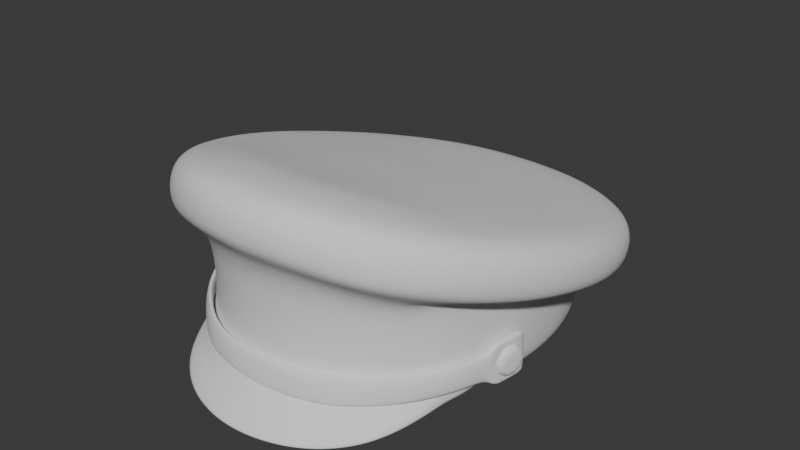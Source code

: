 # Source: ArmyOfficerCap_HIGHPOLY.blend  (saved by Blender 4.3.34; exported with 4.5.12 LTS)
import bpy
from mathutils import Matrix  # noqa: F401  (used for matrix-valued properties, if any)

bpy.ops.wm.read_factory_settings(use_empty=True)
scene = bpy.context.scene
scene.name = 'Scene'

# ---- world
world_world = bpy.data.worlds.new('World'); scene.world = world_world
world_world.use_nodes = True; world_world.node_tree.nodes.clear()
_N = world_world.node_tree.nodes; _L = world_world.node_tree.links
n0 = _N.new('ShaderNodeOutputWorld'); n0.name = 'World Output'; n0.location = (300, 300)
n1 = _N.new('ShaderNodeBackground'); n1.name = 'Background'; n1.location = (10, 300)
n1.inputs[0].default_value = (0.05088, 0.05088, 0.05088, 1.0)
_L.new(n1.outputs[0], n0.inputs[0])
n0.is_active_output = True
world_world.color = (0.05088, 0.05088, 0.05088)
world_world.use_sun_shadow = False
world_world.sun_shadow_jitter_overblur = 0.0

# ---- meshes
me_armyofficercap_highpoly = bpy.data.meshes.new('ArmyOfficerCap_HIGHPOLY')
me_armyofficercap_highpoly.from_pydata([(0.06328, -0.07235, 0.013), (0.08672, 6.028e-06, 0.013), (0.08532, -0.0199, 0.013), (0.08096, -0.03909, 0.013), (0.07549, -0.05684, 0.013), (0.04995, -0.08469, 0.013), (0.03443, -0.09349, 0.01319), (0.01755, -0.09876, 0.01356), (0.0, -0.1005, 0.01374), (0.06328, 0.07235, 0.013), (0.08529, 0.0199, 0.013), (0.08096, 0.03908, 0.013), (0.07366, 0.05684, 0.013), (0.04995, 0.08469, 0.013), (0.03443, 0.09349, 0.013), (0.01755, 0.09876, 0.013), (0.0, 0.1005, 0.013), (0.07708, -0.01868, 0.013), (0.0784, 0.0, 0.013), (0.07301, -0.03657, 0.013), (0.0663, -0.05291, 0.013), (0.05692, -0.06692, 0.013), (0.03111, -0.08583, 0.013), (0.04501, -0.07794, 0.013), (0.01589, -0.09058, 0.01312), (0.0, -0.09216, 0.0132), (0.07705, 0.01868, 0.013), (0.07301, 0.03657, 0.013), (0.0663, 0.05291, 0.013), (0.05692, 0.06692, 0.013), (0.04501, 0.07794, 0.013), (0.03111, 0.08583, 0.013), (0.01589, 0.09058, 0.013), (0.0, 0.09216, 0.013), (0.0669, -0.0172, 0.06247), (0.06812, -7.275e-06, 0.05988), (0.06319, -0.03353, 0.06492), (0.05718, -0.04816, 0.06712), (0.04904, -0.06033, 0.06895), (0.02697, -0.07649, 0.07137), (0.03887, -0.06973, 0.07036), (0.01381, -0.08059, 0.07199), (0.0, -0.08197, 0.0722), (0.06687, 0.0172, 0.0573), (0.06319, 0.03354, 0.05484), (0.05718, 0.04816, 0.05264), (0.04904, 0.06033, 0.05082), (0.03887, 0.06973, 0.0494), (0.02697, 0.07649, 0.04839), (0.01381, 0.08059, 0.04777), (0.0, 0.08197, 0.04756), (0.08598, -0.01861, 0.053), (0.08672, 6.027e-06, 0.0528), (0.08207, -0.03745, 0.05352), (0.07537, -0.05684, 0.05389), (0.06416, -0.07235, 0.0539), (0.03443, -0.09349, 0.05713), (0.05003, -0.08469, 0.05528), (0.01755, -0.09876, 0.05845), (0.0, -0.1005, 0.0586), (0.08493, 0.02148, 0.05309), (0.08096, 0.03908, 0.05635), (0.07366, 0.05684, 0.0541), (0.06328, 0.07235, 0.05214), (0.04995, 0.08469, 0.05029), (0.03443, 0.09349, 0.04862), (0.01755, 0.09862, 0.04756), (0.0, 0.1004, 0.04723), (0.09987, -0.01589, 0.05909), (0.1068, -0.01595, 0.06816), (0.1048, -0.0161, 0.06177), (0.1085, 0.006957, 0.06228), (0.1064, 0.006323, 0.05631), (0.1017, -0.03895, 0.07405), (0.0999, -0.03826, 0.06727), (0.08549, -0.06045, 0.07071), (0.09264, -0.06199, 0.08035), (0.09045, -0.06214, 0.07381), (0.07262, -0.07791, 0.07428), (0.07917, -0.0829, 0.08616), (0.07737, -0.08236, 0.08021), (0.04373, -0.1092, 0.09592), (0.04295, -0.1079, 0.08892), (0.06366, -0.09799, 0.09113), (0.05686, -0.09062, 0.078), (0.0625, -0.09685, 0.08423), (0.02221, -0.1159, 0.09916), (0.02181, -0.1144, 0.09209), (0.01958, -0.1061, 0.08393), (0.0, -0.1181, 0.09966), (0.0, -0.1166, 0.09256), (0.1068, 0.02917, 0.05661), (0.1048, 0.02806, 0.05098), (0.1018, 0.05025, 0.05165), (0.09537, 0.04646, 0.04446), (0.09989, 0.04866, 0.04631), (0.09327, 0.07003, 0.04749), (0.08745, 0.06488, 0.04083), (0.09153, 0.06802, 0.04241), (0.08061, 0.08812, 0.04391), (0.07569, 0.0819, 0.03759), (0.07914, 0.08583, 0.03902), (0.06382, 0.1033, 0.04103), (0.06268, 0.1006, 0.0363), (0.04398, 0.113, 0.03976), (0.04133, 0.1052, 0.0338), (0.04321, 0.1101, 0.03512), (0.02232, 0.1189, 0.03851), (0.02101, 0.1104, 0.03279), (0.02193, 0.1159, 0.0339), (0.0, 0.121, 0.0381), (0.0, 0.1179, 0.03349), (0.07828, -0.008202, 0.08942), (0.1068, -0.01529, 0.07512), (0.1048, -0.01429, 0.08172), (0.1085, 0.007677, 0.06901), (0.1064, 0.008404, 0.07546), (0.07416, -0.02696, 0.09476), (0.1017, -0.03835, 0.08135), (0.0998, -0.03703, 0.08807), (0.09306, -0.06072, 0.08755), (0.09131, -0.05897, 0.09433), (0.05797, -0.05971, 0.1061), (0.07975, -0.08162, 0.09347), (0.07885, -0.07885, 0.1002), (0.04373, -0.1085, 0.1032), (0.04295, -0.1058, 0.1098), (0.06363, -0.09723, 0.09853), (0.06244, -0.0947, 0.1054), (0.02221, -0.1151, 0.1065), (0.02181, -0.1123, 0.1129), (0.0, -0.1173, 0.107), (0.0, -0.1145, 0.1134), (0.1068, 0.02997, 0.06304), (0.07826, 0.02855, 0.07903), (0.1048, 0.03038, 0.06923), (0.1018, 0.05113, 0.05779), (0.09988, 0.05123, 0.06369), (0.09329, 0.07097, 0.05335), (0.09155, 0.07075, 0.05899), (0.08065, 0.08903, 0.04955), (0.07911, 0.08859, 0.05496), (0.06381, 0.1043, 0.04652), (0.06262, 0.1035, 0.05187), (0.04399, 0.114, 0.04521), (0.03235, 0.09291, 0.06386), (0.04321, 0.113, 0.05061), (0.02232, 0.12, 0.04397), (0.02193, 0.1188, 0.04939), (0.0, 0.122, 0.04355), (0.0, 0.09832, 0.06311), (0.0, 0.1208, 0.04898), (0.09036, -0.01691, 0.06511), (0.08603, -0.03532, 0.06866), (0.07952, -0.05889, 0.0703), (0.0, -0.108, 0.0841), (0.03849, -0.1002, 0.08165), (0.08831, -0.01817, 0.06674), (0.08367, -0.03625, 0.06658), (0.07758, -0.05757, 0.06744), (0.0667, -0.07348, 0.06781), (0.03555, -0.09553, 0.07141), (0.01845, -0.1009, 0.07287), (0.08822, 0.0006304, 0.06366), (0.05213, -0.08602, 0.06922), (0.0, -0.1026, 0.07289), (0.08629, 0.02188, 0.06001), (0.1015, 0.006076, 0.05387), (0.09523, -0.0369, 0.06428), (0.1, 0.02683, 0.04888), (0.06, 0.09602, 0.03501), (0.0, 0.1123, 0.0324), (0.09578, 0.004398, 0.05589), (0.09421, -0.01562, 0.06069), (0.08982, -0.03571, 0.06593), (0.09449, 0.02604, 0.05077), (0.09011, 0.04495, 0.04656), (0.08256, 0.06252, 0.0431), (0.07149, 0.07851, 0.04009), (0.03902, 0.101, 0.03624), (0.05676, 0.09173, 0.0377), (0.01984, 0.1055, 0.03551), (0.0, 0.1072, 0.03515), (0.09105, 0.02516, 0.05525), (0.09219, 0.00362, 0.06025), (0.08624, 0.04299, 0.05128), (0.07804, 0.06012, 0.04777), (0.06708, 0.07437, 0.04555), (0.03661, 0.09605, 0.0415), (0.05333, 0.08665, 0.04335), (0.01859, 0.1007, 0.04079), (0.0, 0.1023, 0.04046), (0.0796, 0.01056, 0.08412), (0.06738, -0.04463, 0.1), (0.03219, -0.07914, 0.114), (0.04622, -0.07109, 0.1102), (0.01643, -0.08405, 0.1162), (0.0, -0.08569, 0.1165), (0.07439, 0.0452, 0.07466), (0.06804, 0.06018, 0.07092), (0.05887, 0.07338, 0.06782), (0.04671, 0.08442, 0.06565), (0.01664, 0.09683, 0.0634), (0.09523, -0.03437, 0.09221), (0.1, -0.01262, 0.08598), (0.0, 0.1164, 0.05364), (0.07559, 0.08582, 0.0594), (0.05985, 0.09997, 0.05638), (0.08742, 0.0688, 0.06345), (0.09533, 0.05015, 0.06811), (0.0, -0.1085, 0.1169), (0.02086, -0.1064, 0.1165), (0.04107, -0.1002, 0.1136), (0.05965, -0.08955, 0.1094), (0.02099, 0.1145, 0.05403), (0.04133, 0.109, 0.0552), (0.09996, 0.03019, 0.07363), (0.1015, 0.009125, 0.07977), (0.07532, -0.07439, 0.1043), (0.08718, -0.05537, 0.09827), (0.08857, -0.03175, 0.09411), (0.09313, -0.01094, 0.08813), (0.0, 0.1104, 0.05782), (0.07031, 0.08217, 0.063), (0.0557, 0.09534, 0.06021), (0.08129, 0.06635, 0.06674), (0.08871, 0.04887, 0.07112), (0.0, -0.101, 0.1177), (0.01946, -0.09907, 0.1174), (0.03826, -0.09323, 0.115), (0.0554, -0.08343, 0.111), (0.01961, 0.1087, 0.05817), (0.03849, 0.1041, 0.05899), (0.0931, 0.02996, 0.0763), (0.0946, 0.009861, 0.08211), (0.06984, -0.06946, 0.1059), (0.08092, -0.05169, 0.09983), (0.0, -5.335e-07, 0.05988), (0.06916, -0.07785, 0.006521), (0.0589, -0.09867, 0.001911), (0.03971, -0.1147, -0.0005123), (0.01837, -0.1226, -0.001128), (0.0, -0.1248, -0.001105), (0.06372, -0.07275, 0.01942), (0.07578, -0.05687, 0.01918), (0.03443, -0.09351, 0.01953), (0.04995, -0.0846, 0.0194), (0.01755, -0.09901, 0.01975), (0.0, -0.1005, 0.02011), (0.03971, -0.1175, 0.004045), (0.0589, -0.1015, 0.006468), (0.01837, -0.1255, 0.003429), (0.0, -0.1277, 0.003452), (0.06916, -0.08071, 0.01108), (0.08032, -0.01803, 0.03076), (0.07957, -0.02136, 0.03567), (0.09335, -0.02121, 0.03059), (0.09261, -0.02454, 0.0355), (0.08022, -0.01813, 0.02477), (0.09325, -0.02131, 0.0246), (0.0793, -0.02164, 0.02001), (0.09234, -0.02482, 0.01984), (0.07792, -0.0272, 0.01828), (0.09096, -0.03038, 0.01811), (0.07661, -0.0327, 0.02025), (0.08964, -0.03588, 0.02008), (0.07586, -0.03603, 0.02517), (0.08889, -0.03921, 0.025), (0.07596, -0.03592, 0.03115), (0.089, -0.0391, 0.03098), (0.07688, -0.03242, 0.03591), (0.08991, -0.0356, 0.03575), (0.07826, -0.02686, 0.03764), (0.09129, -0.03003, 0.03747), (0.09112, -0.03021, 0.02779), (0.07625, -0.05641, 0.03506), (0.07648, -0.05692, 0.01961), (0.06475, -0.07393, 0.03397), (0.06562, -0.07553, 0.01847), (0.05001, -0.08684, 0.03329), (0.05121, -0.08865, 0.01733), (0.03535, -0.09641, 0.03254), (0.03635, -0.09934, 0.0168), (0.01794, -0.1017, 0.03229), (0.01812, -0.1043, 0.01671), (0.0, -0.1026, 0.03215), (0.0, -0.1061, 0.01622), (0.0829, -0.03783, 0.03886), (0.08293, -0.03593, 0.01682), (0.08285, -0.03779, 0.03574), (0.08276, -0.03693, 0.01987), (0.07981, -0.04495, 0.0197), (0.08005, -0.04531, 0.0354), (0.08156, -0.04015, 0.01904), (0.0818, -0.04084, 0.03646), (0.08375, -0.03366, 0.03994), (0.08364, -0.0324, 0.016), (0.08608, -0.02231, 0.04055), (0.08691, -0.01796, 0.03685), (0.08667, -0.01935, 0.03955), (0.08683, -0.0171, 0.02087), (0.08597, -0.02105, 0.0166), (0.08657, -0.01823, 0.01794), (0.08763, -0.03445, 0.03988), (0.08675, -0.03878, 0.03878), (0.08657, -0.03802, 0.01975), (0.08678, -0.03687, 0.01673), (0.07986, -0.05804, 0.03518), (0.08007, -0.05858, 0.01975), (0.06778, -0.07645, 0.03434), (0.06861, -0.07811, 0.01886), (0.05242, -0.08993, 0.03385), (0.0536, -0.09175, 0.01789), (0.03702, -0.09994, 0.03321), (0.03799, -0.1029, 0.01747), (0.01872, -0.1055, 0.03312), (0.01889, -0.1081, 0.01755), (0.0, -0.1064, 0.03311), (0.0, -0.1099, 0.01719), (0.08666, -0.03885, 0.03566), (0.0838, -0.0466, 0.03535), (0.08356, -0.04624, 0.01965), (0.08552, -0.04219, 0.03637), (0.08528, -0.0415, 0.01892), (0.08752, -0.03319, 0.01595), (0.09079, -0.01875, 0.03678), (0.08996, -0.02311, 0.04049), (0.09056, -0.02014, 0.03949), (0.08985, -0.02184, 0.01656), (0.09045, -0.01903, 0.0179), (0.09071, -0.0179, 0.02081), (0.0697, -0.07572, 0.07109), (-0.06328, -0.07235, 0.013), (-0.08672, 6.028e-06, 0.013), (-0.08532, -0.0199, 0.013), (-0.08096, -0.03909, 0.013), (-0.07549, -0.05684, 0.013), (-0.04995, -0.08469, 0.013), (-0.03443, -0.09349, 0.01319), (-0.01755, -0.09876, 0.01356), (-0.06328, 0.07235, 0.013), (-0.08529, 0.0199, 0.013), (-0.08096, 0.03908, 0.013), (-0.07366, 0.05684, 0.013), (-0.04995, 0.08469, 0.013), (-0.03443, 0.09349, 0.013), (-0.01755, 0.09876, 0.013), (-0.07708, -0.01868, 0.013), (-0.0784, 0.0, 0.013), (-0.07301, -0.03657, 0.013), (-0.0663, -0.05291, 0.013), (-0.05692, -0.06692, 0.013), (-0.03111, -0.08583, 0.013), (-0.04501, -0.07794, 0.013), (-0.01589, -0.09058, 0.01312), (-0.07705, 0.01868, 0.013), (-0.07301, 0.03657, 0.013), (-0.0663, 0.05291, 0.013), (-0.05692, 0.06692, 0.013), (-0.04501, 0.07794, 0.013), (-0.03111, 0.08583, 0.013), (-0.01589, 0.09058, 0.013), (-0.0669, -0.0172, 0.06247), (-0.06812, -7.275e-06, 0.05988), (-0.06319, -0.03353, 0.06492), (-0.05718, -0.04816, 0.06712), (-0.04904, -0.06033, 0.06895), (-0.02697, -0.07649, 0.07137), (-0.03887, -0.06973, 0.07036), (-0.01381, -0.08059, 0.07199), (-0.06687, 0.0172, 0.0573), (-0.06319, 0.03354, 0.05484), (-0.05718, 0.04816, 0.05264), (-0.04904, 0.06033, 0.05082), (-0.03887, 0.06973, 0.0494), (-0.02697, 0.07649, 0.04839), (-0.01381, 0.08059, 0.04777), (-0.08598, -0.01861, 0.053), (-0.08672, 6.027e-06, 0.0528), (-0.08207, -0.03745, 0.05352), (-0.07537, -0.05684, 0.05389), (-0.06416, -0.07235, 0.0539), (-0.03443, -0.09349, 0.05713), (-0.05003, -0.08469, 0.05528), (-0.01755, -0.09876, 0.05845), (-0.08493, 0.02148, 0.05309), (-0.08096, 0.03908, 0.05635), (-0.07366, 0.05684, 0.0541), (-0.06328, 0.07235, 0.05214), (-0.04995, 0.08469, 0.05029), (-0.03443, 0.09349, 0.04862), (-0.01755, 0.09862, 0.04756), (-0.09987, -0.01589, 0.05909), (-0.1068, -0.01595, 0.06816), (-0.1048, -0.0161, 0.06177), (-0.1085, 0.006957, 0.06228), (-0.1064, 0.006323, 0.05631), (-0.1017, -0.03895, 0.07405), (-0.0999, -0.03826, 0.06727), (-0.08549, -0.06045, 0.07071), (-0.09264, -0.06199, 0.08035), (-0.09045, -0.06214, 0.07381), (-0.07262, -0.07791, 0.07428), (-0.07917, -0.0829, 0.08616), (-0.07737, -0.08236, 0.08021), (-0.04373, -0.1092, 0.09592), (-0.04295, -0.1079, 0.08892), (-0.06366, -0.09799, 0.09113), (-0.05686, -0.09062, 0.078), (-0.0625, -0.09685, 0.08423), (-0.02221, -0.1159, 0.09916), (-0.02181, -0.1144, 0.09209), (-0.01958, -0.1061, 0.08393), (-0.1068, 0.02917, 0.05661), (-0.1048, 0.02806, 0.05098), (-0.1018, 0.05025, 0.05165), (-0.09537, 0.04646, 0.04446), (-0.09989, 0.04866, 0.04631), (-0.09327, 0.07003, 0.04749), (-0.08745, 0.06488, 0.04083), (-0.09153, 0.06802, 0.04241), (-0.08061, 0.08812, 0.04391), (-0.07569, 0.0819, 0.03759), (-0.07914, 0.08583, 0.03902), (-0.06382, 0.1033, 0.04103), (-0.06268, 0.1006, 0.0363), (-0.04398, 0.113, 0.03976), (-0.04133, 0.1052, 0.0338), (-0.04321, 0.1101, 0.03512), (-0.02232, 0.1189, 0.03851), (-0.02101, 0.1104, 0.03279), (-0.02193, 0.1159, 0.0339), (-0.07828, -0.008202, 0.08942), (-0.1068, -0.01529, 0.07512), (-0.1048, -0.01429, 0.08172), (-0.1085, 0.007677, 0.06901), (-0.1064, 0.008404, 0.07546), (-0.07416, -0.02696, 0.09476), (-0.1017, -0.03835, 0.08135), (-0.0998, -0.03703, 0.08807), (-0.09306, -0.06072, 0.08755), (-0.09131, -0.05897, 0.09433), (-0.05797, -0.05971, 0.1061), (-0.07975, -0.08162, 0.09347), (-0.07885, -0.07885, 0.1002), (-0.04373, -0.1085, 0.1032), (-0.04295, -0.1058, 0.1098), (-0.06363, -0.09723, 0.09853), (-0.06244, -0.0947, 0.1054), (-0.02221, -0.1151, 0.1065), (-0.02181, -0.1123, 0.1129), (-0.1068, 0.02997, 0.06304), (-0.07826, 0.02855, 0.07903), (-0.1048, 0.03038, 0.06923), (-0.1018, 0.05113, 0.05779), (-0.09988, 0.05123, 0.06369), (-0.09329, 0.07097, 0.05335), (-0.09155, 0.07075, 0.05899), (-0.08065, 0.08903, 0.04955), (-0.07911, 0.08859, 0.05496), (-0.06381, 0.1043, 0.04652), (-0.06262, 0.1035, 0.05187), (-0.04399, 0.114, 0.04521), (-0.03235, 0.09291, 0.06386), (-0.04321, 0.113, 0.05061), (-0.02232, 0.12, 0.04397), (-0.02193, 0.1188, 0.04939), (-0.09036, -0.01691, 0.06511), (-0.08603, -0.03532, 0.06866), (-0.07952, -0.05889, 0.0703), (-0.03849, -0.1002, 0.08165), (-0.08831, -0.01817, 0.06674), (-0.08367, -0.03625, 0.06658), (-0.07758, -0.05757, 0.06744), (-0.0667, -0.07348, 0.06781), (-0.03555, -0.09553, 0.07141), (-0.01845, -0.1009, 0.07287), (-0.08822, 0.0006304, 0.06366), (-0.05213, -0.08602, 0.06922), (-0.08629, 0.02188, 0.06001), (-0.1015, 0.006076, 0.05387), (-0.09523, -0.0369, 0.06428), (-0.1, 0.02683, 0.04888), (-0.06, 0.09602, 0.03501), (-0.09578, 0.004398, 0.05589), (-0.09421, -0.01562, 0.06069), (-0.08982, -0.03571, 0.06593), (-0.09449, 0.02604, 0.05077), (-0.09011, 0.04495, 0.04656), (-0.08256, 0.06252, 0.0431), (-0.07149, 0.07851, 0.04009), (-0.03902, 0.101, 0.03624), (-0.05676, 0.09173, 0.0377), (-0.01984, 0.1055, 0.03551), (-0.09105, 0.02516, 0.05525), (-0.09219, 0.00362, 0.06025), (-0.08624, 0.04299, 0.05128), (-0.07804, 0.06012, 0.04777), (-0.06708, 0.07437, 0.04555), (-0.03661, 0.09605, 0.0415), (-0.05333, 0.08665, 0.04335), (-0.01859, 0.1007, 0.04079), (-0.0796, 0.01056, 0.08412), (-0.06738, -0.04463, 0.1), (-0.03219, -0.07914, 0.114), (-0.04622, -0.07109, 0.1102), (-0.01643, -0.08405, 0.1162), (-0.07439, 0.0452, 0.07466), (-0.06804, 0.06018, 0.07092), (-0.05887, 0.07338, 0.06782), (-0.04671, 0.08442, 0.06565), (-0.01664, 0.09683, 0.0634), (-0.09523, -0.03437, 0.09221), (-0.1, -0.01262, 0.08598), (-0.07559, 0.08582, 0.0594), (-0.05985, 0.09997, 0.05638), (-0.08742, 0.0688, 0.06345), (-0.09533, 0.05015, 0.06811), (-0.02086, -0.1064, 0.1165), (-0.04107, -0.1002, 0.1136), (-0.05965, -0.08955, 0.1094), (-0.02099, 0.1145, 0.05403), (-0.04133, 0.109, 0.0552), (-0.09996, 0.03019, 0.07363), (-0.1015, 0.009125, 0.07977), (-0.07532, -0.07439, 0.1043), (-0.08718, -0.05537, 0.09827), (-0.08857, -0.03175, 0.09411), (-0.09313, -0.01094, 0.08813), (-0.07031, 0.08217, 0.063), (-0.0557, 0.09534, 0.06021), (-0.08129, 0.06635, 0.06674), (-0.08871, 0.04887, 0.07112), (-0.01946, -0.09907, 0.1174), (-0.03826, -0.09323, 0.115), (-0.0554, -0.08343, 0.111), (-0.01961, 0.1087, 0.05817), (-0.03849, 0.1041, 0.05899), (-0.0931, 0.02996, 0.0763), (-0.0946, 0.009861, 0.08211), (-0.06984, -0.06946, 0.1059), (-0.08092, -0.05169, 0.09983), (-0.06916, -0.07785, 0.006521), (-0.0589, -0.09867, 0.001911), (-0.03971, -0.1147, -0.0005123), (-0.01837, -0.1226, -0.001128), (-0.06372, -0.07275, 0.01942), (-0.07578, -0.05687, 0.01918), (-0.03443, -0.09351, 0.01953), (-0.04995, -0.0846, 0.0194), (-0.01755, -0.09901, 0.01975), (-0.03971, -0.1175, 0.004045), (-0.0589, -0.1015, 0.006468), (-0.01837, -0.1255, 0.003429), (-0.06916, -0.08071, 0.01108), (-0.08032, -0.01803, 0.03076), (-0.07957, -0.02136, 0.03567), (-0.09335, -0.02121, 0.03059), (-0.09261, -0.02454, 0.0355), (-0.08022, -0.01813, 0.02477), (-0.09325, -0.02131, 0.0246), (-0.0793, -0.02164, 0.02001), (-0.09234, -0.02482, 0.01984), (-0.07792, -0.0272, 0.01828), (-0.09096, -0.03038, 0.01811), (-0.07661, -0.0327, 0.02025), (-0.08964, -0.03588, 0.02008), (-0.07586, -0.03603, 0.02517), (-0.08889, -0.03921, 0.025), (-0.07596, -0.03592, 0.03115), (-0.089, -0.0391, 0.03098), (-0.07688, -0.03242, 0.03591), (-0.08991, -0.0356, 0.03575), (-0.07826, -0.02686, 0.03764), (-0.09129, -0.03003, 0.03747), (-0.09112, -0.03021, 0.02779), (-0.07625, -0.05641, 0.03506), (-0.07648, -0.05692, 0.01961), (-0.06475, -0.07393, 0.03397), (-0.06562, -0.07553, 0.01847), (-0.05001, -0.08684, 0.03329), (-0.05121, -0.08865, 0.01733), (-0.03535, -0.09641, 0.03254), (-0.03635, -0.09934, 0.0168), (-0.01794, -0.1017, 0.03229), (-0.01812, -0.1043, 0.01671), (-0.0829, -0.03783, 0.03886), (-0.08293, -0.03593, 0.01682), (-0.08285, -0.03779, 0.03574), (-0.08276, -0.03693, 0.01987), (-0.07981, -0.04495, 0.0197), (-0.08005, -0.04531, 0.0354), (-0.08156, -0.04015, 0.01904), (-0.0818, -0.04084, 0.03646), (-0.08375, -0.03366, 0.03994), (-0.08364, -0.0324, 0.016), (-0.08608, -0.02231, 0.04055), (-0.08691, -0.01796, 0.03685), (-0.08667, -0.01935, 0.03955), (-0.08683, -0.0171, 0.02087), (-0.08597, -0.02105, 0.0166), (-0.08657, -0.01823, 0.01794), (-0.08763, -0.03445, 0.03988), (-0.08675, -0.03878, 0.03878), (-0.08657, -0.03802, 0.01975), (-0.08678, -0.03687, 0.01673), (-0.07986, -0.05804, 0.03518), (-0.08007, -0.05858, 0.01975), (-0.06778, -0.07645, 0.03434), (-0.06861, -0.07811, 0.01886), (-0.05242, -0.08993, 0.03385), (-0.0536, -0.09175, 0.01789), (-0.03702, -0.09994, 0.03321), (-0.03799, -0.1029, 0.01747), (-0.01872, -0.1055, 0.03312), (-0.01889, -0.1081, 0.01755), (-0.08666, -0.03885, 0.03566), (-0.0838, -0.0466, 0.03535), (-0.08356, -0.04624, 0.01965), (-0.08552, -0.04219, 0.03637), (-0.08528, -0.0415, 0.01892), (-0.08752, -0.03319, 0.01595), (-0.09079, -0.01875, 0.03678), (-0.08996, -0.02311, 0.04049), (-0.09056, -0.02014, 0.03949), (-0.08985, -0.02184, 0.01656), (-0.09045, -0.01903, 0.0179), (-0.09071, -0.0179, 0.02081), (-0.0697, -0.07572, 0.07109), (0.07708, -0.01868, 0.06269), (0.0784, -2.98e-10, 0.05988), (0.07301, -0.03657, 0.06538), (0.0663, -0.05291, 0.06783), (0.05692, -0.06692, 0.06994), (0.03111, -0.08583, 0.07278), (0.04501, -0.07794, 0.07159), (0.01589, -0.09058, 0.07349), (0.0, -0.09216, 0.07373), (0.07705, 0.01868, 0.05708), (0.07301, 0.03657, 0.05439), (0.0663, 0.05291, 0.05193), (0.05692, 0.06692, 0.04983), (0.04501, 0.07794, 0.04817), (0.03111, 0.08583, 0.04699), (0.01589, 0.09058, 0.04627), (0.0, 0.09216, 0.04603), (-0.07708, -0.01868, 0.06269), (-0.0784, -2.98e-10, 0.05988), (-0.07301, -0.03657, 0.06538), (-0.0663, -0.05291, 0.06783), (-0.05692, -0.06692, 0.06994), (-0.03111, -0.08583, 0.07278), (-0.04501, -0.07794, 0.07159), (-0.01589, -0.09058, 0.07349), (-0.07705, 0.01868, 0.05708), (-0.07301, 0.03657, 0.05439), (-0.0663, 0.05291, 0.05193), (-0.05692, 0.06692, 0.04983), (-0.04501, 0.07794, 0.04817), (-0.03111, 0.08583, 0.04699), (-0.01589, 0.09058, 0.04627), (0.04134, 0.08092, 0.06713), (0.04812, 0.06649, 0.07076), (0.05283, 0.05005, 0.07511), (0.0557, 0.0317, 0.07975), (0.05672, 0.01181, 0.08545), (0.05576, -0.008966, 0.09133), (0.05274, -0.0298, 0.09731), (0.04776, -0.04947, 0.1036), (0.03863, -0.06273, 0.1087), (0.02136, 0.08423, 0.06725), (0.02492, 0.06906, 0.07141), (0.02739, 0.05177, 0.07622), (0.02889, 0.03248, 0.08125), (0.02941, 0.01157, 0.08731), (0.02889, -0.01027, 0.09346), (0.0273, -0.03217, 0.09959), (0.02466, -0.05286, 0.106), (0.021, -0.07059, 0.1121), (9.313e-10, 0.08542, 0.06712), (1.863e-09, 0.06993, 0.07142), (-5.588e-09, 0.0523, 0.07634), (-1.863e-09, 0.03265, 0.08147), (0.0, 0.01138, 0.0876), (-1.863e-09, -0.01084, 0.0938), (-1.863e-09, -0.03309, 0.09994), (-2.794e-09, -0.05409, 0.1063), (-4.657e-10, -0.07207, 0.1124), (-0.02136, 0.08423, 0.06725), (-0.02492, 0.06906, 0.07141), (-0.02739, 0.05177, 0.07622), (-0.02889, 0.03248, 0.08125), (-0.02941, 0.01157, 0.08731), (-0.02889, -0.01027, 0.09346), (-0.0273, -0.03217, 0.09959), (-0.02466, -0.05286, 0.106), (-0.021, -0.07059, 0.1121), (-0.04134, 0.08092, 0.06713), (-0.04812, 0.06649, 0.07076), (-0.05283, 0.05005, 0.07511), (-0.0557, 0.0317, 0.07975), (-0.05672, 0.01181, 0.08545), (-0.05576, -0.008966, 0.09133), (-0.05274, -0.0298, 0.09731), (-0.04776, -0.04947, 0.1036), (-0.03863, -0.06273, 0.1087)], [], [(2, 17, 18, 1), (3, 19, 17, 2), (4, 20, 19, 3), (0, 21, 20, 4), (6, 22, 23, 5), (7, 24, 22, 6), (8, 25, 24, 7), (5, 23, 21, 0), (1, 18, 26, 10), (10, 26, 27, 11), (11, 27, 28, 12), (12, 28, 29, 9), (13, 30, 31, 14), (14, 31, 32, 15), (15, 32, 33, 16), (9, 29, 30, 13), (27, 26, 638, 639), (28, 27, 639, 640), (29, 28, 640, 641), (31, 30, 642, 643), (247, 58, 59, 248), (32, 31, 643, 644), (1, 10, 60, 52), (33, 32, 644, 645), (10, 11, 61, 60), (30, 29, 641, 642), (11, 12, 62, 61), (12, 9, 63, 62), (13, 14, 65, 64), (14, 15, 66, 65), (15, 16, 67, 66), (9, 13, 64, 63), (18, 17, 629, 630), (17, 19, 631, 629), (19, 20, 632, 631), (20, 21, 633, 632), (23, 22, 634, 635), (22, 24, 636, 634), (2, 1, 52, 51), (24, 25, 637, 636), (3, 2, 51, 53), (21, 23, 635, 633), (26, 18, 630, 638), (69, 113, 118, 73), (91, 133, 115, 71), (76, 120, 123, 79), (79, 123, 127, 83), (81, 125, 129, 86), (86, 129, 131, 89), (83, 127, 125, 81), (73, 118, 120, 76), (96, 138, 136, 93), (99, 140, 138, 96), (102, 142, 140, 99), (107, 147, 144, 104), (110, 149, 147, 107), (104, 144, 142, 102), (93, 136, 133, 91), (206, 141, 143, 207), (141, 140, 142, 143), (214, 148, 151, 205), (148, 147, 149, 151), (215, 146, 148, 214), (146, 144, 147, 148), (207, 143, 146, 215), (143, 142, 144, 146), (208, 139, 141, 206), (139, 138, 140, 141), (209, 137, 139, 208), (137, 136, 138, 139), (216, 135, 137, 209), (135, 133, 136, 137), (217, 116, 135, 216), (116, 115, 133, 135), (213, 128, 124, 218), (128, 127, 123, 124), (210, 132, 130, 211), (132, 131, 129, 130), (211, 130, 126, 212), (130, 129, 125, 126), (212, 126, 128, 213), (126, 125, 127, 128), (218, 124, 121, 219), (124, 123, 120, 121), (219, 121, 119, 203), (121, 120, 118, 119), (203, 119, 114, 204), (119, 118, 113, 114), (204, 114, 116, 217), (114, 113, 115, 116), (69, 70, 72, 71), (70, 68, 167, 72), (73, 74, 70, 69), (74, 168, 68, 70), (76, 77, 74, 73), (77, 75, 168, 74), (79, 80, 77, 76), (80, 85, 84, 78), (81, 82, 85, 83), (82, 156, 84, 85), (86, 87, 82, 81), (87, 88, 156, 82), (89, 90, 87, 86), (90, 155, 88, 87), (83, 85, 80, 79), (71, 72, 92, 91), (72, 167, 169, 92), (91, 92, 95, 93), (92, 169, 94, 95), (93, 95, 98, 96), (95, 94, 97, 98), (96, 98, 101, 99), (98, 97, 100, 101), (102, 103, 106, 104), (103, 170, 105, 106), (104, 106, 109, 107), (106, 105, 108, 109), (107, 109, 111, 110), (109, 108, 171, 111), (99, 101, 103, 102), (101, 100, 170, 103), (71, 115, 113, 69), (84, 164, 160, 331, 78), (156, 161, 164, 84), (88, 162, 161, 156), (159, 158, 153, 154), (157, 152, 153), (51, 52, 163, 157), (53, 51, 157, 158), (54, 53, 158, 159), (55, 54, 159, 160), (56, 57, 164, 161), (58, 56, 161, 162), (59, 58, 162, 165), (57, 55, 160, 164), (52, 60, 166, 163), (158, 157, 153), (155, 165, 162, 88), (172, 167, 68, 173), (173, 68, 168, 174), (80, 78, 75, 77), (175, 169, 167, 172), (176, 94, 169, 175), (177, 97, 94, 176), (178, 100, 97, 177), (179, 105, 170, 180), (181, 108, 105, 179), (182, 171, 108, 181), (180, 170, 100, 178), (184, 172, 173, 152), (152, 173, 174, 153), (154, 153, 174), (183, 175, 172, 184), (185, 176, 175, 183), (186, 177, 176, 185), (187, 178, 177, 186), (188, 179, 180, 189), (190, 181, 179, 188), (191, 182, 181, 190), (189, 180, 178, 187), (163, 166, 183, 184), (166, 61, 185, 183), (61, 62, 186, 185), (62, 63, 187, 186), (64, 65, 188, 189), (65, 66, 190, 188), (66, 67, 191, 190), (63, 64, 189, 187), (157, 163, 184, 152), (61, 166, 60), (221, 220, 203, 204), (224, 223, 206, 207), (223, 225, 208, 206), (225, 226, 209, 208), (228, 227, 210, 211), (229, 228, 211, 212), (230, 229, 212, 213), (222, 231, 214, 205), (231, 232, 215, 214), (232, 224, 207, 215), (226, 233, 216, 209), (233, 234, 217, 216), (235, 230, 213, 218), (236, 235, 218, 219), (220, 236, 219, 203), (234, 221, 204, 217), (112, 117, 220, 221), (201, 200, 223, 224), (200, 199, 225, 223), (199, 198, 226, 225), (196, 197, 227, 228), (194, 196, 228, 229), (195, 194, 229, 230), (150, 202, 231, 222), (202, 145, 232, 231), (145, 201, 224, 232), (198, 134, 233, 226), (134, 192, 234, 233), (122, 195, 230, 235), (193, 122, 235, 236), (117, 193, 236, 220), (192, 112, 221, 234), (35, 34, 237), (34, 36, 237), (36, 37, 237), (37, 38, 237), (38, 40, 237), (40, 39, 237), (39, 41, 237), (41, 42, 237), (50, 49, 237), (49, 48, 237), (48, 47, 237), (47, 46, 237), (46, 45, 237), (45, 44, 237), (44, 43, 237), (43, 35, 237), (240, 239, 250, 249), (239, 238, 253, 250), (247, 248, 252, 251), (246, 245, 249, 250), (243, 246, 250, 253), (245, 247, 251, 249), (243, 253, 244), (241, 240, 249, 251), (242, 241, 251, 252), (238, 4, 244, 253), (56, 58, 247, 245), (57, 56, 245, 246), (55, 57, 246, 243), (54, 55, 243, 244), (7, 241, 242, 8), (6, 240, 241, 7), (5, 239, 240, 6), (0, 238, 239, 5), (4, 238, 0), (268, 269, 271, 270), (266, 267, 269, 268), (264, 265, 267, 266), (262, 263, 265, 264), (260, 261, 263, 262), (258, 259, 261, 260), (272, 273, 257, 255), (254, 256, 259, 258), (255, 257, 256, 254), (270, 271, 273, 272), (256, 257, 274), (257, 273, 274), (273, 271, 274), (271, 269, 274), (269, 267, 274), (267, 265, 274), (265, 263, 274), (263, 261, 274), (261, 259, 274), (259, 256, 274), (291, 276, 275, 292), (276, 278, 277, 275), (278, 280, 279, 277), (280, 282, 281, 279), (282, 284, 283, 281), (284, 286, 285, 283), (295, 297, 299, 298, 289), (289, 298, 300, 290), (289, 294, 287), (287, 295, 289), (290, 296, 288), (288, 293, 290), (293, 291, 292, 294), (290, 293, 294, 289), (321, 320, 307, 308), (308, 307, 309, 310), (310, 309, 311, 312), (312, 311, 313, 314), (314, 313, 315, 316), (316, 315, 317, 318), (303, 319, 325, 327, 326), (319, 305, 330, 325), (319, 304, 322), (304, 319, 303), (305, 306, 324), (306, 305, 323), (323, 322, 320, 321), (305, 319, 322, 323), (298, 299, 327, 325), (277, 279, 311, 309), (294, 292, 320, 322), (286, 284, 316, 318), (299, 297, 326, 327), (291, 293, 323, 321), (283, 285, 317, 315), (296, 301, 328, 324), (282, 280, 312, 314), (293, 288, 306, 323), (301, 302, 329, 328), (279, 281, 313, 311), (287, 294, 322, 304), (278, 276, 308, 310), (302, 300, 330, 329), (288, 296, 324, 306), (275, 277, 309, 307), (292, 275, 307, 320), (284, 282, 314, 316), (276, 291, 321, 308), (281, 283, 315, 313), (297, 295, 303, 326), (280, 278, 310, 312), (300, 298, 325, 330), (295, 287, 304, 303), (244, 4, 3), (54, 244, 3, 53), (305, 324, 328, 329, 330), (290, 300, 302, 301, 296), (154, 174, 168, 75), (154, 75, 78, 331), (331, 160, 159, 154), (334, 333, 348, 347), (335, 334, 347, 349), (336, 335, 349, 350), (332, 336, 350, 351), (338, 337, 353, 352), (339, 338, 352, 354), (8, 339, 354, 25), (337, 332, 351, 353), (333, 341, 355, 348), (341, 342, 356, 355), (342, 343, 357, 356), (343, 340, 358, 357), (344, 345, 360, 359), (345, 346, 361, 360), (346, 16, 33, 361), (340, 344, 359, 358), (356, 655, 654, 355), (357, 656, 655, 356), (358, 657, 656, 357), (360, 659, 658, 359), (550, 248, 59, 384), (361, 660, 659, 360), (333, 378, 385, 341), (33, 645, 660, 361), (341, 385, 386, 342), (359, 658, 657, 358), (342, 386, 387, 343), (343, 387, 388, 340), (344, 389, 390, 345), (345, 390, 391, 346), (346, 391, 67, 16), (340, 388, 389, 344), (348, 647, 646, 347), (347, 646, 648, 349), (349, 648, 649, 350), (350, 649, 650, 351), (353, 652, 651, 352), (352, 651, 653, 354), (334, 377, 378, 333), (354, 653, 637, 25), (335, 379, 377, 334), (351, 650, 652, 353), (355, 654, 647, 348), (393, 397, 438, 433), (413, 395, 435, 451), (400, 403, 443, 440), (403, 407, 447, 443), (405, 410, 449, 445), (410, 89, 131, 449), (407, 405, 445, 447), (397, 400, 440, 438), (418, 415, 454, 456), (421, 418, 456, 458), (424, 421, 458, 460), (429, 426, 462, 465), (110, 429, 465, 149), (426, 424, 460, 462), (415, 413, 451, 454), (514, 515, 461, 459), (459, 461, 460, 458), (521, 205, 151, 466), (466, 151, 149, 465), (522, 521, 466, 464), (464, 466, 465, 462), (515, 522, 464, 461), (461, 464, 462, 460), (516, 514, 459, 457), (457, 459, 458, 456), (517, 516, 457, 455), (455, 457, 456, 454), (523, 517, 455, 453), (453, 455, 454, 451), (524, 523, 453, 436), (436, 453, 451, 435), (520, 525, 444, 448), (448, 444, 443, 447), (210, 518, 450, 132), (132, 450, 449, 131), (518, 519, 446, 450), (450, 446, 445, 449), (519, 520, 448, 446), (446, 448, 447, 445), (525, 526, 441, 444), (444, 441, 440, 443), (526, 512, 439, 441), (441, 439, 438, 440), (512, 513, 434, 439), (439, 434, 433, 438), (513, 524, 436, 434), (434, 436, 435, 433), (393, 395, 396, 394), (394, 396, 480, 392), (397, 393, 394, 398), (398, 394, 392, 481), (400, 397, 398, 401), (401, 398, 481, 399), (403, 400, 401, 404), (404, 402, 408, 409), (405, 407, 409, 406), (406, 409, 408, 470), (410, 405, 406, 411), (411, 406, 470, 412), (89, 410, 411, 90), (90, 411, 412, 155), (407, 403, 404, 409), (395, 413, 414, 396), (396, 414, 482, 480), (413, 415, 417, 414), (414, 417, 416, 482), (415, 418, 420, 417), (417, 420, 419, 416), (418, 421, 423, 420), (420, 423, 422, 419), (424, 426, 428, 425), (425, 428, 427, 483), (426, 429, 431, 428), (428, 431, 430, 427), (429, 110, 111, 431), (431, 111, 171, 430), (421, 424, 425, 423), (423, 425, 483, 422), (395, 393, 433, 435), (408, 402, 628, 474, 478), (470, 408, 478, 475), (412, 470, 475, 476), (473, 469, 468, 472), (471, 468, 467), (377, 471, 477, 378), (379, 472, 471, 377), (380, 473, 472, 379), (381, 474, 473, 380), (382, 475, 478, 383), (384, 476, 475, 382), (59, 165, 476, 384), (383, 478, 474, 381), (378, 477, 479, 385), (472, 468, 471), (155, 412, 476, 165), (484, 485, 392, 480), (485, 486, 481, 392), (404, 401, 399, 402), (487, 484, 480, 482), (488, 487, 482, 416), (489, 488, 416, 419), (490, 489, 419, 422), (491, 492, 483, 427), (493, 491, 427, 430), (182, 493, 430, 171), (492, 490, 422, 483), (495, 467, 485, 484), (467, 468, 486, 485), (469, 486, 468), (494, 495, 484, 487), (496, 494, 487, 488), (497, 496, 488, 489), (498, 497, 489, 490), (499, 500, 492, 491), (501, 499, 491, 493), (191, 501, 493, 182), (500, 498, 490, 492), (477, 495, 494, 479), (479, 494, 496, 386), (386, 496, 497, 387), (387, 497, 498, 388), (389, 500, 499, 390), (390, 499, 501, 391), (391, 501, 191, 67), (388, 498, 500, 389), (471, 467, 495, 477), (386, 385, 479), (528, 513, 512, 527), (530, 515, 514, 529), (529, 514, 516, 531), (531, 516, 517, 532), (533, 518, 210, 227), (534, 519, 518, 533), (535, 520, 519, 534), (222, 205, 521, 536), (536, 521, 522, 537), (537, 522, 515, 530), (532, 517, 523, 538), (538, 523, 524, 539), (540, 525, 520, 535), (541, 526, 525, 540), (527, 512, 526, 541), (539, 524, 513, 528), (432, 528, 527, 437), (510, 530, 529, 509), (509, 529, 531, 508), (508, 531, 532, 507), (506, 533, 227, 197), (504, 534, 533, 506), (505, 535, 534, 504), (150, 222, 536, 511), (511, 536, 537, 463), (463, 537, 530, 510), (507, 532, 538, 452), (452, 538, 539, 502), (442, 540, 535, 505), (503, 541, 540, 442), (437, 527, 541, 503), (502, 539, 528, 432), (363, 237, 362), (362, 237, 364), (364, 237, 365), (365, 237, 366), (366, 237, 368), (368, 237, 367), (367, 237, 369), (369, 237, 42), (50, 237, 376), (376, 237, 375), (375, 237, 374), (374, 237, 373), (373, 237, 372), (372, 237, 371), (371, 237, 370), (370, 237, 363), (544, 551, 552, 543), (543, 552, 554, 542), (550, 553, 252, 248), (549, 552, 551, 548), (546, 554, 552, 549), (548, 551, 553, 550), (546, 547, 554), (545, 553, 551, 544), (242, 252, 553, 545), (542, 554, 547, 336), (382, 548, 550, 384), (383, 549, 548, 382), (381, 546, 549, 383), (380, 547, 546, 381), (339, 8, 242, 545), (338, 339, 545, 544), (337, 338, 544, 543), (332, 337, 543, 542), (336, 332, 542), (569, 571, 572, 570), (567, 569, 570, 568), (565, 567, 568, 566), (563, 565, 566, 564), (561, 563, 564, 562), (559, 561, 562, 560), (573, 556, 558, 574), (555, 559, 560, 557), (556, 555, 557, 558), (571, 573, 574, 572), (557, 575, 558), (558, 575, 574), (574, 575, 572), (572, 575, 570), (570, 575, 568), (568, 575, 566), (566, 575, 564), (564, 575, 562), (562, 575, 560), (560, 575, 557), (590, 591, 576, 577), (577, 576, 578, 579), (579, 578, 580, 581), (581, 580, 582, 583), (583, 582, 584, 585), (585, 584, 285, 286), (594, 588, 597, 598, 596), (588, 589, 599, 597), (588, 586, 593), (586, 588, 594), (589, 587, 595), (587, 589, 592), (592, 593, 591, 590), (589, 588, 593, 592), (618, 607, 606, 617), (607, 609, 608, 606), (609, 611, 610, 608), (611, 613, 612, 610), (613, 615, 614, 612), (615, 318, 317, 614), (602, 623, 624, 622, 616), (616, 622, 627, 604), (616, 619, 603), (603, 602, 616), (604, 621, 605), (605, 620, 604), (620, 618, 617, 619), (604, 620, 619, 616), (597, 622, 624, 598), (578, 608, 610, 580), (593, 619, 617, 591), (286, 318, 615, 585), (598, 624, 623, 596), (590, 618, 620, 592), (584, 614, 317, 285), (595, 621, 625, 600), (583, 613, 611, 581), (592, 620, 605, 587), (600, 625, 626, 601), (580, 610, 612, 582), (586, 603, 619, 593), (579, 609, 607, 577), (601, 626, 627, 599), (587, 605, 621, 595), (576, 606, 608, 578), (591, 617, 606, 576), (585, 615, 613, 583), (577, 607, 618, 590), (582, 612, 614, 584), (596, 623, 602, 594), (581, 611, 609, 579), (599, 627, 622, 597), (594, 602, 603, 586), (547, 335, 336), (380, 379, 335, 547), (604, 627, 626, 625, 621), (589, 595, 600, 601, 599), (469, 399, 481, 486), (469, 628, 402, 399), (628, 469, 473, 474), (34, 35, 630, 629), (36, 34, 629, 631), (37, 36, 631, 632), (38, 37, 632, 633), (39, 40, 635, 634), (41, 39, 634, 636), (42, 41, 636, 637), (40, 38, 633, 635), (35, 43, 638, 630), (43, 44, 639, 638), (44, 45, 640, 639), (45, 46, 641, 640), (47, 48, 643, 642), (48, 49, 644, 643), (49, 50, 645, 644), (46, 47, 642, 641), (363, 362, 646, 647), (362, 364, 648, 646), (364, 365, 649, 648), (365, 366, 650, 649), (368, 367, 651, 652), (367, 369, 653, 651), (369, 42, 637, 653), (366, 368, 652, 650), (370, 363, 647, 654), (371, 370, 654, 655), (372, 371, 655, 656), (373, 372, 656, 657), (375, 374, 658, 659), (376, 375, 659, 660), (50, 376, 660, 645), (374, 373, 657, 658), (201, 145, 661, 200), (145, 202, 670, 661), (202, 150, 679, 670), (150, 511, 688, 679), (511, 463, 697, 688), (463, 510, 509, 697), (200, 661, 662, 199), (661, 670, 671, 662), (670, 679, 680, 671), (679, 688, 689, 680), (688, 697, 698, 689), (697, 509, 508, 698), (199, 662, 663, 198), (662, 671, 672, 663), (671, 680, 681, 672), (680, 689, 690, 681), (689, 698, 699, 690), (698, 508, 507, 699), (198, 663, 664, 134), (663, 672, 673, 664), (672, 681, 682, 673), (681, 690, 691, 682), (690, 699, 700, 691), (699, 507, 452, 700), (134, 664, 665, 192), (664, 673, 674, 665), (673, 682, 683, 674), (682, 691, 692, 683), (691, 700, 701, 692), (700, 452, 502, 701), (192, 665, 666, 112), (665, 674, 675, 666), (674, 683, 684, 675), (683, 692, 693, 684), (692, 701, 702, 693), (701, 502, 432, 702), (112, 666, 667, 117), (666, 675, 676, 667), (675, 684, 685, 676), (684, 693, 694, 685), (693, 702, 703, 694), (702, 432, 437, 703), (117, 667, 668, 193), (667, 676, 677, 668), (676, 685, 686, 677), (685, 694, 695, 686), (694, 703, 704, 695), (703, 437, 503, 704), (193, 668, 669, 122), (668, 677, 678, 669), (677, 686, 687, 678), (686, 695, 696, 687), (695, 704, 705, 696), (704, 503, 442, 705), (122, 669, 194, 195), (669, 678, 196, 194), (678, 687, 197, 196), (687, 696, 506, 197), (696, 705, 504, 506), (705, 442, 505, 504)])
me_armyofficercap_highpoly.polygons.foreach_set('use_smooth', [True] * 726)
_uv = me_armyofficercap_highpoly.uv_layers.new(name='UVMap')
_uv.uv.foreach_set('vector', [0.0, 0.0, 0.0, 0.0, 0.0, 0.0, 0.0, 0.0, 0.0, 0.0, 0.0, 0.0, 0.0, 0.0, 0.0, 0.0, 0.0, 0.0, 0.0, 0.0, 0.0, 0.0, 0.0, 0.0, 0.0, 0.0, 0.0, 0.0, 0.0, 0.0, 0.0, 0.0, 0.0, 0.0, 0.0, 0.0, 0.0, 0.0, 0.0, 0.0, 0.0, 0.0, 0.0, 0.0, 0.0, 0.0, 0.0, 0.0, 0.0, 0.0, 0.0, 0.0, 0.0, 0.0, 0.0, 0.0, 0.0, 0.0, 0.0, 0.0, 0.0, 0.0, 0.0, 0.0, 0.0, 0.0, 0.0, 0.0, 0.0, 0.0, 0.0, 0.0, 0.0, 0.0, 0.0, 0.0, 0.0, 0.0, 0.0, 0.0, 0.0, 0.0, 0.0, 0.0, 0.0, 0.0, 0.0, 0.0, 0.0, 0.0, 0.0, 0.0, 0.0, 0.0, 0.0, 0.0, 0.0, 0.0, 0.0, 0.0, 0.0, 0.0, 0.0, 0.0, 0.0, 0.0, 0.0, 0.0, 0.0, 0.0, 0.0, 0.0, 0.0, 0.0, 0.0, 0.0, 0.0, 0.0, 0.0, 0.0, 0.0, 0.0, 0.0, 0.0, 0.0, 0.0, 0.0, 0.0, 0.0, 0.0, 0.0, 0.0, 0.0, 0.0, 0.0, 0.0, 0.0, 0.0, 0.0, 0.0, 0.0, 0.0, 0.0, 0.0, 0.0, 0.0, 0.0, 0.0, 0.0, 0.0, 0.0, 0.0, 0.0, 0.0, 0.0, 0.0, 0.0, 0.0, 0.0, 0.0, 0.0, 0.0, 0.0, 0.0, 0.0, 0.0, 0.0, 0.0, 0.0, 0.0, 0.0, 0.0, 0.0, 0.0, 0.0, 0.0, 0.0, 0.0, 0.0, 0.0, 0.0, 0.0, 0.0, 0.0, 0.0, 0.0, 0.0, 0.0, 0.0, 0.0, 0.0, 0.0, 0.0, 0.0, 0.0, 0.0, 0.0, 0.0, 0.0, 0.0, 0.0, 0.0, 0.0, 0.0, 0.0, 0.0, 0.0, 0.0, 0.0, 0.0, 0.0, 0.0, 0.0, 0.0, 0.0, 0.0, 0.0, 0.0, 0.0, 0.0, 0.0, 0.0, 0.0, 0.0, 0.0, 0.0, 0.0, 0.0, 0.0, 0.0, 0.0, 0.0, 0.0, 0.0, 0.0, 0.0, 0.0, 0.0, 0.0, 0.0, 0.0, 0.0, 0.0, 0.0, 0.0, 0.0, 0.0, 0.0, 0.0, 0.0, 0.0, 0.0, 0.0, 0.0, 0.0, 0.0, 0.0, 0.0, 0.0, 0.0, 0.0, 0.0, 0.0, 0.0, 0.0, 0.0, 0.0, 0.0, 0.0, 0.0, 0.0, 0.0, 0.0, 0.0, 0.0, 0.0, 0.0, 0.0, 0.0, 0.0, 0.0, 0.0, 0.0, 0.0, 0.0, 0.0, 0.0, 0.0, 0.0, 0.0, 0.0, 0.0, 0.0, 0.0, 0.0, 0.0, 0.0, 0.0, 0.0, 0.0, 0.0, 0.0, 0.0, 0.0, 0.0, 0.0, 0.0, 0.0, 0.0, 0.0, 0.0, 0.0, 0.0, 0.0, 0.0, 0.0, 0.0, 0.0, 0.0, 0.0, 0.0, 0.0, 0.0, 0.0, 0.0, 0.0, 0.0, 0.0, 0.0, 0.0, 0.0, 0.0, 0.0, 0.0, 0.0, 0.0, 0.0, 0.0, 0.0, 0.0, 0.0, 0.0, 0.0, 0.0, 0.0, 0.0, 0.0, 0.0, 0.0, 0.0, 0.0, 0.0, 0.0, 0.0, 0.0, 0.0, 0.0, 0.0, 0.0, 0.0, 0.0, 0.0, 0.0, 0.0, 0.0, 0.0, 0.0, 0.0, 0.0, 0.0, 0.0, 0.0, 0.0, 0.0, 0.0, 0.0, 0.0, 0.0, 0.0, 0.0, 0.0, 0.0, 0.0, 0.0, 0.0, 0.0, 0.0, 0.0, 0.0, 0.0, 0.0, 0.0, 0.0, 0.0, 0.0, 0.0, 0.0, 0.0, 0.0, 0.0, 0.0, 0.0, 0.0, 0.0, 0.0, 0.0, 0.0, 0.0, 0.0, 0.0, 0.0, 0.0, 0.0, 0.0, 0.0, 0.0, 0.0, 0.0, 0.0, 0.0, 0.0, 0.0, 0.0, 0.0, 0.0, 0.0, 0.0, 0.0, 0.0, 0.0, 0.0, 0.0, 0.0, 0.0, 0.0, 0.0, 0.0, 0.0, 0.0, 0.0, 0.0, 0.0, 0.0, 0.0, 0.0, 0.0, 0.0, 0.0, 0.0, 0.0, 0.0, 0.0, 0.0, 0.0, 0.0, 0.0, 0.0, 0.0, 0.0, 0.0, 0.0, 0.0, 0.0, 0.0, 0.0, 0.0, 0.0, 0.0, 0.0, 0.0, 0.0, 0.0, 0.0, 0.0, 0.0, 0.0, 0.0, 0.0, 0.0, 0.0, 0.0, 0.0, 0.0, 0.0, 0.0, 0.0, 0.0, 0.0, 0.0, 0.0, 0.0, 0.0, 0.0, 0.0, 0.0, 0.0, 0.0, 0.0, 0.0, 0.0, 0.0, 0.0, 0.0, 0.0, 0.0, 0.0, 0.0, 0.0, 0.0, 0.0, 0.0, 0.0, 0.0, 0.0, 0.0, 0.0, 0.0, 0.0, 0.0, 0.0, 0.0, 0.0, 0.0, 0.0, 0.0, 0.0, 0.0, 0.0, 0.0, 0.0, 0.0, 0.0, 0.0, 0.0, 0.0, 0.0, 0.0, 0.0, 0.0, 0.0, 0.0, 0.0, 0.0, 0.0, 0.0, 0.0, 0.0, 0.0, 0.0, 0.0, 0.0, 0.0, 0.0, 0.0, 0.0, 0.0, 0.0, 0.0, 0.0, 0.0, 0.0, 0.0, 0.0, 0.0, 0.0, 0.0, 0.0, 0.0, 0.0, 0.0, 0.0, 0.0, 0.0, 0.0, 0.0, 0.0, 0.0, 0.0, 0.0, 0.0, 0.0, 0.0, 0.0, 0.0, 0.0, 0.0, 0.0, 0.0, 0.0, 0.0, 0.0, 0.0, 0.0, 0.0, 0.0, 0.0, 0.0, 0.0, 0.0, 0.0, 0.0, 0.0, 0.0, 0.0, 0.0, 0.0, 0.0, 0.0, 0.0, 0.0, 0.0, 0.0, 0.0, 0.0, 0.0, 0.0, 0.0, 0.0, 0.0, 0.0, 0.0, 0.0, 0.0, 0.0, 0.0, 0.0, 0.0, 0.0, 0.0, 0.0, 0.0, 0.0, 0.0, 0.0, 0.0, 0.0, 0.0, 0.0, 0.0, 0.0, 0.0, 0.0, 0.0, 0.0, 0.0, 0.0, 0.0, 0.0, 0.0, 0.0, 0.0, 0.0, 0.0, 0.0, 0.0, 0.0, 0.0, 0.0, 0.0, 0.0, 0.0, 0.0, 0.0, 0.0, 0.0, 0.0, 0.0, 0.0, 0.0, 0.0, 0.0, 0.0, 0.0, 0.0, 0.0, 0.0, 0.0, 0.0, 0.0, 0.0, 0.0, 0.0, 0.0, 0.0, 0.0, 0.0, 0.0, 0.0, 0.0, 0.0, 0.0, 0.0, 0.0, 0.0, 0.0, 0.0, 0.0, 0.0, 0.0, 0.0, 0.0, 0.0, 0.0, 0.0, 0.0, 0.0, 0.0, 0.0, 0.0, 0.0, 0.0, 0.0, 0.0, 0.0, 0.0, 0.0, 0.0, 0.0, 0.0, 0.0, 0.0, 0.0, 0.0, 0.0, 0.0, 0.0, 0.0, 0.0, 0.0, 0.0, 0.0, 0.0, 0.0, 0.0, 0.0, 0.0, 0.0, 0.0, 0.0, 0.0, 0.0, 0.0, 0.0, 0.0, 0.0, 0.0, 0.0, 0.0, 0.0, 0.0, 0.0, 0.0, 0.0, 0.0, 0.0, 0.0, 0.0, 0.0, 0.0, 0.0, 0.0, 0.0, 0.0, 0.0, 0.0, 0.0, 0.0, 0.0, 0.0, 0.0, 0.0, 0.0, 0.0, 0.0, 0.0, 0.0, 0.0, 0.0, 0.0, 0.0, 0.0, 0.0, 0.0, 0.0, 0.0, 0.0, 0.0, 0.0, 0.0, 0.0, 0.0, 0.0, 0.0, 0.0, 0.0, 0.0, 0.0, 0.0, 0.0, 0.0, 0.0, 0.0, 0.0, 0.0, 0.0, 0.0, 0.0, 0.0, 0.0, 0.0, 0.0, 0.0, 0.0, 0.0, 0.0, 0.0, 0.0, 0.0, 0.0, 0.0, 0.0, 0.0, 0.0, 0.0, 0.0, 0.0, 0.0, 0.0, 0.0, 0.0, 0.0, 0.0, 0.0, 0.0, 0.0, 0.0, 0.0, 0.0, 0.0, 0.0, 0.0, 0.0, 0.0, 0.0, 0.0, 0.0, 0.0, 0.0, 0.0, 0.0, 0.0, 0.0, 0.0, 0.0, 0.0, 0.0, 0.0, 0.0, 0.0, 0.0, 0.0, 0.0, 0.0, 0.0, 0.0, 0.0, 0.0, 0.0, 0.0, 0.0, 0.0, 0.0, 0.0, 0.0, 0.0, 0.0, 0.0, 0.0, 0.0, 0.0, 0.0, 0.0, 0.0, 0.0, 0.0, 0.0, 0.0, 0.0, 0.0, 0.0, 0.0, 0.0, 0.0, 0.0, 0.0, 0.0, 0.0, 0.0, 0.0, 0.0, 0.0, 0.0, 0.0, 0.0, 0.0, 0.0, 0.0, 0.0, 0.0, 0.0, 0.0, 0.0, 0.0, 0.0, 0.0, 0.0, 0.0, 0.0, 0.0, 0.0, 0.0, 0.0, 0.0, 0.0, 0.0, 0.0, 0.0, 0.0, 0.0, 0.0, 0.0, 0.0, 0.0, 0.0, 0.0, 0.0, 0.0, 0.0, 0.0, 0.0, 0.0, 0.0, 0.0, 0.0, 0.0, 0.0, 0.0, 0.0, 0.0, 0.0, 0.0, 0.0, 0.0, 0.0, 0.0, 0.0, 0.0, 0.0, 0.0, 0.0, 0.0, 0.0, 0.0, 0.0, 0.0, 0.0, 0.0, 0.0, 0.0, 0.0, 0.0, 0.0, 0.0, 0.0, 0.0, 0.0, 0.0, 0.0, 0.0, 0.0, 0.0, 0.0, 0.0, 0.0, 0.0, 0.0, 0.0, 0.0, 0.0, 0.0, 0.0, 0.0, 0.0, 0.0, 0.0, 0.0, 0.0, 0.0, 0.0, 0.0, 0.0, 0.0, 0.0, 0.0, 0.0, 0.0, 0.0, 0.0, 0.0, 0.0, 0.0, 0.0, 0.0, 0.0, 0.0, 0.0, 0.0, 0.0, 0.0, 0.0, 0.0, 0.0, 0.0, 0.0, 0.0, 0.0, 0.0, 0.0, 0.0, 0.0, 0.0, 0.0, 0.0, 0.0, 0.0, 0.0, 0.0, 0.0, 0.0, 0.0, 0.0, 0.0, 0.0, 0.0, 0.0, 0.0, 0.0, 0.0, 0.0, 0.0, 0.0, 0.0, 0.0, 0.0, 0.0, 0.0, 0.0, 0.0, 0.0, 0.0, 0.0, 0.0, 0.0, 0.0, 0.0, 0.0, 0.0, 0.0, 0.0, 0.0, 0.0, 0.0, 0.0, 0.0, 0.0, 0.0, 0.0, 0.0, 0.0, 0.0, 0.0, 0.0, 0.0, 0.0, 0.0, 0.0, 0.0, 0.0, 0.0, 0.0, 0.0, 0.0, 0.0, 0.0, 0.0, 0.0, 0.0, 0.0, 0.0, 0.0, 0.0, 0.0, 0.0, 0.0, 0.0, 0.0, 0.0, 0.0, 0.0, 0.0, 0.0, 0.0, 0.0, 0.0, 0.0, 0.0, 0.0, 0.0, 0.0, 0.0, 0.0, 0.0, 0.0, 0.0, 0.0, 0.0, 0.0, 0.0, 0.0, 0.0, 0.0, 0.0, 0.0, 0.0, 0.0, 0.0, 0.0, 0.0, 0.0, 0.0, 0.0, 0.0, 0.0, 0.0, 0.0, 0.0, 0.0, 0.0, 0.0, 0.0, 0.0, 0.0, 0.0, 0.0, 0.0, 0.0, 0.0, 0.0, 0.0, 0.0, 0.0, 0.0, 0.0, 0.0, 0.0, 0.0, 0.0, 0.0, 0.0, 0.0, 0.0, 0.0, 0.0, 0.0, 0.0, 0.0, 0.0, 0.0, 0.0, 0.0, 0.0, 0.0, 0.0, 0.0, 0.0, 0.0, 0.0, 0.0, 0.0, 0.0, 0.0, 0.0, 0.0, 0.0, 0.0, 0.0, 0.0, 0.0, 0.0, 0.0, 0.0, 0.0, 0.0, 0.0, 0.0, 0.0, 0.0, 0.0, 0.0, 0.0, 0.0, 0.0, 0.0, 0.0, 0.0, 0.0, 0.0, 0.0, 0.0, 0.0, 0.0, 0.0, 0.0, 0.0, 0.0, 0.0, 0.0, 0.0, 0.0, 0.0, 0.0, 0.0, 0.0, 0.0, 0.0, 0.0, 0.0, 0.0, 0.0, 0.0, 0.0, 0.0, 0.0, 0.0, 0.0, 0.0, 0.0, 0.0, 0.0, 0.0, 0.0, 0.0, 0.0, 0.0, 0.0, 0.0, 0.0, 0.0, 0.0, 0.0, 0.0, 0.0, 0.0, 0.0, 0.0, 0.0, 0.0, 0.0, 0.0, 0.0, 0.0, 0.0, 0.0, 0.0, 0.0, 0.0, 0.0, 0.0, 0.0, 0.0, 0.0, 0.0, 0.0, 0.0, 0.0, 0.0, 0.0, 0.0, 0.0, 0.0, 0.0, 0.0, 0.0, 0.0, 0.0, 0.0, 0.0, 0.0, 0.0, 0.0, 0.0, 0.0, 0.0, 0.0, 0.0, 0.0, 0.0, 0.0, 0.0, 0.0, 0.0, 0.0, 0.0, 0.0, 0.0, 0.0, 0.0, 0.0, 0.0, 0.0, 0.0, 0.0, 0.0, 0.0, 0.0, 0.0, 0.0, 0.0, 0.0, 0.0, 0.0, 0.0, 0.0, 0.0, 0.0, 0.0, 0.0, 0.0, 0.0, 0.0, 0.0, 0.0, 0.0, 0.0, 0.0, 0.0, 0.0, 0.0, 0.0, 0.0, 0.0, 0.0, 0.0, 0.0, 0.0, 0.0, 0.0, 0.0, 0.0, 0.0, 0.0, 0.0, 0.0, 0.0, 0.0, 0.0, 0.0, 0.0, 0.0, 0.0, 0.0, 0.0, 0.0, 0.0, 0.0, 0.0, 0.0, 0.0, 0.0, 0.0, 0.0, 0.0, 0.0, 0.0, 0.0, 0.0, 0.0, 0.0, 0.0, 0.0, 0.0, 0.0, 0.0, 0.0, 0.0, 0.0, 0.0, 0.0, 0.0, 0.0, 0.0, 0.0, 0.0, 0.0, 0.0, 0.0, 0.0, 0.0, 0.0, 0.0, 0.0, 0.0, 0.0, 0.0, 0.0, 0.0, 0.0, 0.0, 0.0, 0.0, 0.0, 0.0, 0.0, 0.0, 0.0, 0.0, 0.0, 0.0, 0.0, 0.0, 0.0, 0.0, 0.0, 0.0, 0.0, 0.0, 0.0, 0.0, 0.0, 0.0, 0.0, 0.0, 0.0, 0.0, 0.0, 0.0, 0.0, 0.0, 0.0, 0.0, 0.0, 0.0, 0.0, 0.0, 0.0, 0.0, 0.0, 0.0, 0.0, 0.0, 0.0, 0.0, 0.0, 0.0, 0.0, 0.0, 0.0, 0.0, 0.0, 0.0, 0.0, 0.0, 0.0, 0.0, 0.0, 0.0, 0.0, 0.0, 0.0, 0.0, 0.0, 0.0, 0.0, 0.0, 0.0, 0.0, 0.0, 0.0, 0.0, 0.0, 0.0, 0.0, 0.0, 0.0, 0.0, 0.0, 0.0, 0.0, 0.0, 0.0, 0.0, 0.0, 0.0, 0.0, 0.0, 0.0, 0.0, 0.0, 0.0, 0.0, 0.0, 0.0, 0.0, 0.0, 0.0, 0.0, 0.0, 0.0, 0.0, 0.0, 0.0, 0.0, 0.0, 0.0, 0.0, 0.0, 0.0, 0.0, 0.0, 0.0, 0.0, 0.0, 0.0, 0.0, 0.0, 0.0, 0.0, 0.0, 0.0, 0.0, 0.0, 0.0, 0.0, 0.0, 0.0, 0.0, 0.0, 0.0, 0.0, 0.0, 0.0, 0.0, 0.0, 0.0, 0.0, 0.0, 0.0, 0.0, 0.0, 0.0, 0.0, 0.0, 0.0, 0.0, 0.0, 0.0, 0.0, 0.0, 0.0, 0.0, 0.0, 0.0, 0.0, 0.0, 0.0, 0.0, 0.0, 0.0, 0.0, 0.0, 0.0, 0.0, 0.0, 0.0, 0.0, 0.0, 0.0, 0.0, 0.0, 0.0, 0.0, 0.0, 0.0, 0.0, 0.0, 0.0, 0.0, 0.0, 0.0, 0.0, 0.0, 0.0, 0.0, 0.0, 0.0, 0.0, 0.0, 0.0, 0.0, 0.0, 0.0, 0.0, 0.0, 0.0, 0.0, 0.0, 0.0, 0.0, 0.0, 0.0, 0.0, 0.0, 0.0, 0.0, 0.0, 0.0, 0.0, 0.0, 0.0, 0.0, 0.0, 0.0, 0.0, 0.0, 0.0, 0.0, 0.0, 0.0, 0.0, 0.0, 0.0, 0.0, 0.0, 0.0, 0.0, 0.0, 0.0, 0.0, 0.0, 0.0, 0.0, 0.0, 0.0, 0.0, 0.0, 0.0, 0.0, 0.0, 0.0, 0.0, 0.0, 0.0, 0.0, 0.0, 0.0, 0.0, 0.0, 0.0, 0.0, 0.0, 0.0, 0.0, 0.0, 0.0, 0.0, 0.0, 0.0, 0.0, 0.0, 0.0, 0.0, 0.0, 0.0, 0.0, 0.0, 0.0, 0.0, 0.0, 0.0, 0.0, 0.0, 0.0, 0.0, 0.0, 0.0, 0.0, 0.0, 0.0, 0.0, 0.0, 0.0, 0.0, 0.0, 0.0, 0.0, 0.0, 0.0, 0.0, 0.0, 0.0, 0.0, 0.0, 0.0, 0.0, 0.0, 0.0, 0.0, 0.0, 0.0, 0.0, 0.0, 0.0, 0.0, 0.0, 0.0, 0.0, 0.0, 0.0, 0.0, 0.0, 0.0, 0.0, 0.0, 0.0, 0.0, 0.0, 0.0, 0.0, 0.0, 0.0, 0.0, 0.0, 0.0, 0.0, 0.0, 0.0, 0.0, 0.0, 0.0, 0.0, 0.0, 0.0, 0.0, 0.0, 0.0, 0.0, 0.0, 0.0, 0.0, 0.0, 0.0, 0.0, 0.0, 0.0, 0.0, 0.0, 0.0, 0.0, 0.0, 0.0, 0.0, 0.0, 0.0, 0.0, 0.0, 0.0, 0.0, 0.0, 0.0, 0.0, 0.0, 0.0, 0.0, 0.0, 0.0, 0.0, 0.0, 0.0, 0.0, 0.0, 0.0, 0.0, 0.0, 0.0, 0.0, 0.0, 0.0, 0.0, 0.0, 0.0, 0.0, 0.0, 0.0, 0.0, 0.0, 0.0, 0.0, 0.0, 0.0, 0.0, 0.0, 0.0, 0.0, 0.0, 0.0, 0.0, 0.0, 0.0, 0.0, 0.0, 0.0, 0.0, 0.0, 0.0, 0.0, 0.0, 0.0, 0.0, 0.0, 0.0, 0.0, 0.0, 0.0, 0.0, 0.0, 0.0, 0.0, 0.0, 0.0, 0.0, 0.0, 0.0, 0.0, 0.0, 0.0, 0.0, 0.0, 0.0, 0.0, 0.0, 0.0, 0.0, 0.0, 0.0, 0.3, 0.6537, 0.3, 1.0, 0.2, 1.0, 0.2, 0.6537, 0.4, 0.6537, 0.4, 1.0, 0.3, 1.0, 0.3, 0.6537, 0.5, 0.6537, 0.5, 1.0, 0.4, 1.0, 0.4, 0.6537, 0.6, 0.6537, 0.6, 1.0, 0.5, 1.0, 0.5, 0.6537, 0.7, 0.6537, 0.7, 1.0, 0.6, 1.0, 0.6, 0.6537, 0.8, 0.6537, 0.8, 1.0, 0.7, 1.0, 0.7, 0.6537, 0.1, 0.6537, 0.1, 1.0, -7.451e-08, 1.0, -7.451e-08, 0.6537, 0.9, 0.6537, 0.9, 1.0, 0.8, 1.0, 0.8, 0.6537, 1.0, 0.6537, 1.0, 1.0, 0.9, 1.0, 0.9, 0.6537, 0.2, 0.6537, 0.2, 1.0, 0.1, 1.0, 0.1, 0.6537, 0.3911, 0.4442, 0.25, 0.49, 0.25, 0.25, 0.25, 0.49, 0.1089, 0.4442, 0.25, 0.25, 0.1089, 0.4442, 0.02175, 0.3242, 0.25, 0.25, 0.02175, 0.3242, 0.02175, 0.1758, 0.25, 0.25, 0.02175, 0.1758, 0.1089, 0.05584, 0.25, 0.25, 0.1089, 0.05584, 0.25, 0.01, 0.25, 0.25, 0.25, 0.01, 0.3911, 0.05584, 0.25, 0.25, 0.3911, 0.05584, 0.4783, 0.1758, 0.25, 0.25, 0.4783, 0.1758, 0.4783, 0.3242, 0.25, 0.25, 0.4783, 0.3242, 0.3911, 0.4442, 0.25, 0.25, 0.9363, 0.0, 1.0, 0.0, 0.07273, 0.0, 0.07302, 0.0, 1.0, 0.0, 1.0, 0.0, 0.05681, 0.0, 0.07273, 0.0, 1.0, 0.0, 1.0, 0.0, 0.06097, 0.0, 0.05681, 0.0, 1.0, 0.0, 1.0, 0.0, 0.04126, 0.0, 0.06097, 0.0, 1.0, 0.0, 1.0, 0.0, 0.03663, 0.0, 0.04126, 0.0, 1.0, 0.0, 1.0, 0.0, 0.03888, 0.0, 0.03663, 0.0, 3.703e-09, 0.2179, 9.727e-10, 0.7945, 0.03097, 0.9398, 0.1057, 1.0, 0.107, 0.2179, 0.107, 0.2179, 0.107, 1.0, 0.8671, 1.0, 0.8671, 0.2179, 0.08221, 0.0, 0.03873, 0.0, 0.01932, 0.01734, 0.01932, 0.01734, 3.703e-09, 0.2179, 0.107, 0.2179, 0.8671, 1.711e-08, 1.0, 0.2179, 0.9636, 0.02746, 0.9636, 0.02746, 0.9664, 0.0, 0.8657, 0.0, 0.9664, 0.0, 0.9363, 0.0, 0.07302, 0.0, 0.03873, 0.0, 0.8657, 0.0, 0.9664, 0.0, 0.03873, 0.0, 0.08221, 0.0, 0.9363, 0.0, 0.07302, 0.0, 0.07273, 0.0, 1.0, 0.0, 1.0, 0.0, 0.07273, 0.0, 0.05681, 0.0, 1.0, 0.0, 1.0, 0.0, 0.05681, 0.0, 0.06097, 0.0, 1.0, 0.0, 1.0, 0.0, 0.06097, 0.0, 0.04126, 0.0, 1.0, 0.0, 1.0, 0.0, 0.04126, 0.0, 0.03663, 0.0, 1.0, 0.0, 1.0, 0.0, 0.03663, 0.0, 0.03888, 0.0, 1.0, 0.0, 3.703e-09, 0.2179, 0.107, 0.2179, 0.1057, 1.0, 0.03097, 0.9398, 9.727e-10, 0.7945, 0.107, 0.2179, 0.8671, 0.2179, 0.8671, 1.0, 0.107, 1.0, 0.08221, 0.0, 0.01932, 0.01734, 0.03873, 0.0, 0.01932, 0.01734, 0.107, 0.2179, 3.703e-09, 0.2179, 0.8671, 1.711e-08, 0.9636, 0.02746, 1.0, 0.2179, 0.9636, 0.02746, 0.8657, 0.0, 0.9664, 0.0, 0.9664, 0.0, 0.03873, 0.0, 0.07302, 0.0, 0.9363, 0.0, 0.8657, 0.0, 0.08221, 0.0, 0.03873, 0.0, 0.9664, 0.0, 0.1057, 1.0, 0.03097, 0.9398, 0.03097, 0.9398, 0.1057, 1.0, 0.05681, 0.0, 0.06097, 0.0, 0.06097, 0.0, 0.05681, 0.0, 0.03873, 0.0, 0.07302, 0.0, 0.07302, 0.0, 0.03873, 0.0, 1.0, 0.0, 1.0, 0.0, 1.0, 0.0, 1.0, 0.0, 0.03097, 0.9398, 9.727e-10, 0.7945, 9.727e-10, 0.7945, 0.03097, 0.9398, 0.9363, 0.0, 0.9664, 0.0, 0.9664, 0.0, 0.9363, 0.0, 0.03663, 0.0, 0.03888, 0.0, 0.03888, 0.0, 0.03663, 0.0, 1.0, 0.2179, 1.0, 0.7945, 1.0, 0.7945, 1.0, 0.2179, 1.0, 0.0, 1.0, 0.0, 1.0, 0.0, 1.0, 0.0, 0.9664, 0.0, 0.9636, 0.02746, 0.9636, 0.02746, 0.9664, 0.0, 1.0, 0.7945, 0.9615, 0.9398, 0.9615, 0.9398, 1.0, 0.7945, 0.06097, 0.0, 0.04126, 0.0, 0.04126, 0.0, 0.06097, 0.0, 0.01932, 0.01734, 0.03873, 0.0, 0.03873, 0.0, 0.01932, 0.01734, 1.0, 0.0, 1.0, 0.0, 1.0, 0.0, 1.0, 0.0, 0.9615, 0.9398, 0.8671, 1.0, 0.8671, 1.0, 0.9615, 0.9398, 0.9636, 0.02746, 1.0, 0.2179, 1.0, 0.2179, 0.9636, 0.02746, 0.07273, 0.0, 0.05681, 0.0, 0.05681, 0.0, 0.07273, 0.0, 0.07302, 0.0, 0.07273, 0.0, 0.07273, 0.0, 0.07302, 0.0, 1.0, 0.0, 1.0, 0.0, 1.0, 0.0, 1.0, 0.0, 1.0, 0.0, 0.9363, 0.0, 0.9363, 0.0, 1.0, 0.0, 0.04126, 0.0, 0.03663, 0.0, 0.03663, 0.0, 0.04126, 0.0, 9.727e-10, 0.7945, 3.703e-09, 0.2179, 3.703e-09, 0.2179, 9.727e-10, 0.7945, 1.0, 0.0, 1.0, 0.0, 1.0, 0.0, 1.0, 0.0, 0.8671, 1.0, 0.107, 1.0, 0.107, 1.0, 0.8671, 1.0, 3.703e-09, 0.2179, 0.01932, 0.01734, 0.01932, 0.01734, 3.703e-09, 0.2179, 0.0, 0.0, 0.0, 0.0, 0.0, 0.0, 0.0, 0.0, 0.0, 0.0, 0.0, 0.0, 0.0, 0.0, 0.8671, 0.2179, 1.0, 0.2179, 1.0, 0.7945, 0.9615, 0.9398, 0.8671, 1.0, 0.8671, 0.2179, 0.8671, 1.0, 0.9615, 0.9398, 1.0, 0.7945, 1.0, 0.2179, 0.0, 0.0, 0.0, 0.0, 0.0, 0.0, 0.0, 0.0, 0.0, 0.0, 0.0, 0.0, 0.0, 0.0, 0.0, 0.0, 0.0, 0.0, 0.0, 0.0, 0.0, 0.0, 0.0, 0.0, 0.0, 0.0, 0.0, 0.0, 0.0, 0.0, 0.0, 0.0, 0.0, 0.0, 0.0, 0.0, 0.0, 0.0, 0.0, 0.0, 0.0, 0.0, 0.0, 0.0, 0.0, 0.0, 0.0, 0.0, 0.0, 0.0, 0.0, 0.0, 0.0, 0.0, 0.0, 0.0, 0.0, 0.0, 0.0, 0.0, 0.0, 0.0, 0.0, 0.0, 0.0, 0.0, 0.0, 0.0, 0.0, 0.0, 0.0, 0.0, 0.0, 0.0, 0.0, 0.0, 0.0, 0.0, 0.0, 0.0, 0.0, 0.0, 0.0, 0.0, 0.0, 0.0, 0.0, 0.0, 0.0, 0.0, 0.0, 0.0, 0.0, 0.0, 0.0, 0.0, 0.0, 0.0, 0.0, 0.0, 0.0, 0.0, 0.0, 0.0, 0.0, 0.0, 0.0, 0.0, 0.0, 0.0, 0.0, 0.0, 0.0, 0.0, 0.0, 0.0, 0.0, 0.0, 0.0, 0.0, 0.0, 0.0, 0.0, 0.0, 0.0, 0.0, 0.0, 0.0, 0.0, 0.0, 0.0, 0.0, 0.0, 0.0, 0.0, 0.0, 0.0, 0.0, 0.0, 0.0, 0.0, 0.0, 0.0, 0.0, 0.0, 0.0, 0.0, 0.0, 0.0, 0.0, 0.0, 0.0, 0.0, 0.0, 0.0, 0.0, 0.0, 0.0, 0.0, 0.0, 0.0, 0.0, 0.0, 0.0, 0.0, 0.0, 0.0, 0.0, 0.0, 0.0, 0.0, 0.0, 0.0, 0.0, 0.0, 0.0, 0.0, 0.0, 0.0, 0.0, 0.0, 0.0, 0.0, 0.0, 0.0, 0.0, 0.0, 0.0, 0.0, 0.0, 0.0, 0.0, 0.0, 0.0, 0.0, 0.0, 0.0, 0.0, 0.0, 0.0, 0.0, 0.0, 0.0, 0.0, 0.0, 0.0, 0.0, 0.0, 0.0, 0.0, 0.0, 0.0, 0.0, 0.0, 0.0, 0.0, 0.0, 0.0, 0.0, 0.0, 0.0, 0.0, 0.0, 0.0, 0.0, 0.0, 0.0, 0.0, 0.0, 0.0, 0.0, 0.0, 0.0, 0.0, 0.0, 0.0, 0.0, 0.0, 0.0, 0.0, 0.0, 0.0, 0.0, 0.0, 0.0, 0.0, 0.0, 0.0, 0.0, 0.0, 0.0, 0.0, 0.0, 0.0, 0.0, 0.0, 0.0, 0.0, 0.0, 0.0, 0.0, 0.0, 0.0, 0.0, 0.0, 0.0, 0.0, 0.0, 0.0, 0.0, 0.0, 0.0, 0.0, 0.0, 0.0, 0.0, 0.0, 0.0, 0.0, 0.0, 0.0, 0.0, 0.0, 0.0, 0.0, 0.0, 0.0, 0.0, 0.0, 0.0, 0.0, 0.0, 0.0, 0.0, 0.0, 0.0, 0.0, 0.0, 0.0, 0.0, 0.0, 0.0, 0.0, 0.0, 0.0, 0.0, 0.0, 0.0, 0.0, 0.0, 0.0, 0.0, 0.0, 0.0, 0.0, 0.0, 0.0, 0.0, 0.0, 0.0, 0.0, 0.0, 0.0, 0.0, 0.0, 0.0, 0.0, 0.0, 0.0, 0.0, 0.0, 0.0, 0.0, 0.0, 0.0, 0.0, 0.0, 0.0, 0.0, 0.0, 0.0, 0.0, 0.0, 0.0, 0.0, 0.0, 0.0, 0.0, 0.0, 0.0, 0.0, 0.0, 0.0, 0.0, 0.0, 0.0, 0.0, 0.0, 0.0, 0.0, 0.0, 0.0, 0.0, 0.0, 0.0, 0.0, 0.0, 0.0, 0.0, 0.0, 0.0, 0.0, 0.0, 0.0, 0.0, 0.0, 0.0, 0.0, 0.0, 0.0, 0.0, 0.0, 0.0, 0.0, 0.0, 0.0, 0.0, 0.0, 0.0, 0.0, 0.0, 0.0, 0.0, 0.0, 0.0, 0.0, 0.0, 0.0, 0.0, 0.0, 0.0, 0.0, 0.0, 0.0, 0.0, 0.0, 0.0, 0.0, 0.0, 0.0, 0.0, 0.0, 0.0, 0.0, 0.0, 0.0, 0.0, 0.0, 0.0, 0.0, 0.0, 0.0, 0.0, 0.0, 0.0, 0.0, 0.0, 0.0, 0.0, 0.0, 0.0, 0.0, 0.0, 0.0, 0.0, 0.0, 0.0, 0.0, 0.0, 0.0, 0.0, 0.0, 0.0, 0.0, 0.0, 0.0, 0.0, 0.0, 0.0, 0.0, 0.0, 0.0, 0.0, 0.0, 0.0, 0.0, 0.0, 0.0, 0.0, 0.0, 0.0, 0.0, 0.0, 0.0, 0.0, 0.0, 0.0, 0.0, 0.0, 0.0, 0.0, 0.0, 0.0, 0.0, 0.0, 0.0, 0.0, 0.0, 0.0, 0.0, 0.0, 0.0, 0.0, 0.0, 0.0, 0.0, 0.0, 0.0, 0.0, 0.0, 0.0, 0.0, 0.0, 0.0, 0.0, 0.0, 0.0, 0.0, 0.0, 0.0, 0.0, 0.0, 0.0, 0.0, 0.0, 0.0, 0.0, 0.0, 0.0, 0.0, 0.0, 0.0, 0.0, 0.0, 0.0, 0.0, 0.0, 0.0, 0.0, 0.0, 0.0, 0.0, 0.0, 0.0, 0.0, 0.0, 0.0, 0.0, 0.0, 0.0, 0.0, 0.0, 0.0, 0.0, 0.0, 0.0, 0.0, 0.0, 0.0, 0.0, 0.0, 0.0, 0.0, 0.0, 0.0, 0.0, 0.0, 0.0, 0.0, 0.0, 0.0, 0.0, 0.0, 0.0, 0.0, 0.0, 0.0, 0.0, 0.0, 0.0, 0.0, 0.0, 0.0, 0.0, 0.0, 0.0, 0.0, 0.0, 0.0, 0.0, 0.0, 0.0, 0.0, 0.0, 0.0, 0.0, 0.0, 0.0, 0.0, 0.0, 0.0, 0.0, 0.0, 0.0, 0.0, 0.0, 0.0, 0.0, 0.0, 0.0, 0.0, 0.0, 0.0, 0.0, 0.0, 0.0, 0.0, 0.0, 0.0, 0.0, 0.0, 0.0, 0.0, 0.0, 0.0, 0.0, 0.0, 0.0, 0.0, 0.0, 0.0, 0.0, 0.0, 0.0, 0.0, 0.0, 0.0, 0.0, 0.0, 0.0, 0.0, 0.0, 0.0, 0.0, 0.0, 0.0, 0.0, 0.0, 0.0, 0.0, 0.0, 0.0, 0.0, 0.0, 0.0, 0.0, 0.0, 0.0, 0.0, 0.0, 0.0, 0.0, 0.0, 0.0, 0.0, 0.0, 0.0, 0.0, 0.0, 0.0, 0.0, 0.0, 0.0, 0.0, 0.0, 0.0, 0.0, 0.0, 0.0, 0.0, 0.0, 0.0, 0.0, 0.0, 0.0, 0.0, 0.0, 0.0, 0.0, 0.0, 0.0, 0.0, 0.0, 0.0, 0.0, 0.0, 0.0, 0.0, 0.0, 0.0, 0.0, 0.0, 0.0, 0.0, 0.0, 0.0, 0.0, 0.0, 0.0, 0.0, 0.0, 0.0, 0.0, 0.0, 0.0, 0.0, 0.0, 0.0, 0.0, 0.0, 0.0, 0.0, 0.0, 0.0, 0.0, 0.0, 0.0, 0.0, 0.0, 0.0, 0.0, 0.0, 0.0, 0.0, 0.0, 0.0, 0.0, 0.0, 0.0, 0.0, 0.0, 0.0, 0.0, 0.0, 0.0, 0.0, 0.0, 0.0, 0.0, 0.0, 0.0, 0.0, 0.0, 0.0, 0.0, 0.0, 0.0, 0.0, 0.0, 0.0, 0.0, 0.0, 0.0, 0.0, 0.0, 0.0, 0.0, 0.0, 0.0, 0.0, 0.0, 0.0, 0.0, 0.0, 0.0, 0.0, 0.0, 0.0, 0.0, 0.0, 0.0, 0.0, 0.0, 0.0, 0.0, 0.0, 0.0, 0.0, 0.0, 0.0, 0.0, 0.0, 0.0, 0.0, 0.0, 0.0, 0.0, 0.0, 0.0, 0.0, 0.0, 0.0, 0.0, 0.0, 0.0, 0.0, 0.0, 0.0, 0.0, 0.0, 0.0, 0.0, 0.0, 0.0, 0.0, 0.0, 0.0, 0.0, 0.0, 0.0, 0.0, 0.0, 0.0, 0.0, 0.0, 0.0, 0.0, 0.0, 0.0, 0.0, 0.0, 0.0, 0.0, 0.0, 0.0, 0.0, 0.0, 0.0, 0.0, 0.0, 0.0, 0.0, 0.0, 0.0, 0.0, 0.0, 0.0, 0.0, 0.0, 0.0, 0.0, 0.0, 0.0, 0.0, 0.0, 0.0, 0.0, 0.0, 0.0, 0.0, 0.0, 0.0, 0.0, 0.0, 0.0, 0.0, 0.0, 0.0, 0.0, 0.0, 0.0, 0.0, 0.0, 0.0, 0.0, 0.0, 0.0, 0.0, 0.0, 0.0, 0.0, 0.0, 0.0, 0.0, 0.0, 0.0, 0.0, 0.0, 0.0, 0.0, 0.0, 0.0, 0.0, 0.0, 0.0, 0.0, 0.0, 0.0, 0.0, 0.0, 0.0, 0.0, 0.0, 0.0, 0.0, 0.0, 0.0, 0.0, 0.0, 0.0, 0.0, 0.0, 0.0, 0.0, 0.0, 0.0, 0.0, 0.0, 0.0, 0.0, 0.0, 0.0, 0.0, 0.0, 0.0, 0.0, 0.0, 0.0, 0.0, 0.0, 0.0, 0.0, 0.0, 0.0, 0.0, 0.0, 0.0, 0.0, 0.0, 0.0, 0.0, 0.0, 0.0, 0.0, 0.0, 0.0, 0.0, 0.0, 0.0, 0.0, 0.0, 0.0, 0.0, 0.0, 0.0, 0.0, 0.0, 0.0, 0.0, 0.0, 0.0, 0.0, 0.0, 0.0, 0.0, 0.0, 0.0, 0.0, 0.0, 0.0, 0.0, 0.0, 0.0, 0.0, 0.0, 0.0, 0.0, 0.0, 0.0, 0.0, 0.0, 0.0, 0.0, 0.0, 0.0, 0.0, 0.0, 0.0, 0.0, 0.0, 0.0, 0.0, 0.0, 0.0, 0.0, 0.0, 0.0, 0.0, 0.0, 0.0, 0.0, 0.0, 0.0, 0.0, 0.0, 0.0, 0.0, 0.0, 0.0, 0.0, 0.0, 0.0, 0.0, 0.0, 0.0, 0.0, 0.0, 0.0, 0.0, 0.0, 0.0, 0.0, 0.0, 0.0, 0.0, 0.0, 0.0, 0.0, 0.0, 0.0, 0.0, 0.0, 0.0, 0.0, 0.0, 0.0, 0.0, 0.0, 0.0, 0.0, 0.0, 0.0, 0.0, 0.0, 0.0, 0.0, 0.0, 0.0, 0.0, 0.0, 0.0, 0.0, 0.0, 0.0, 0.0, 0.0, 0.0, 0.0, 0.0, 0.0, 0.0, 0.0, 0.0, 0.0, 0.0, 0.0, 0.0, 0.0, 0.0, 0.0, 0.0, 0.0, 0.0, 0.0, 0.0, 0.0, 0.0, 0.0, 0.0, 0.0, 0.0, 0.0, 0.0, 0.0, 0.0, 0.0, 0.0, 0.0, 0.0, 0.0, 0.0, 0.0, 0.0, 0.0, 0.0, 0.0, 0.0, 0.0, 0.0, 0.0, 0.0, 0.0, 0.0, 0.0, 0.0, 0.0, 0.0, 0.0, 0.0, 0.0, 0.0, 0.0, 0.0, 0.0, 0.0, 0.0, 0.0, 0.0, 0.0, 0.0, 0.0, 0.0, 0.0, 0.0, 0.0, 0.0, 0.0, 0.0, 0.0, 0.0, 0.0, 0.0, 0.0, 0.0, 0.0, 0.0, 0.0, 0.0, 0.0, 0.0, 0.0, 0.0, 0.0, 0.0, 0.0, 0.0, 0.0, 0.0, 0.0, 0.0, 0.0, 0.0, 0.0, 0.0, 0.0, 0.0, 0.0, 0.0, 0.0, 0.0, 0.0, 0.0, 0.0, 0.0, 0.0, 0.0, 0.0, 0.0, 0.0, 0.0, 0.0, 0.0, 0.0, 0.0, 0.0, 0.0, 0.0, 0.0, 0.0, 0.0, 0.0, 0.0, 0.0, 0.0, 0.0, 0.0, 0.0, 0.0, 0.0, 0.0, 0.0, 0.0, 0.0, 0.0, 0.0, 0.0, 0.0, 0.0, 0.0, 0.0, 0.0, 0.0, 0.0, 0.0, 0.0, 0.0, 0.0, 0.0, 0.0, 0.0, 0.0, 0.0, 0.0, 0.0, 0.0, 0.0, 0.0, 0.0, 0.0, 0.0, 0.0, 0.0, 0.0, 0.0, 0.0, 0.0, 0.0, 0.0, 0.0, 0.0, 0.0, 0.0, 0.0, 0.0, 0.0, 0.0, 0.0, 0.0, 0.0, 0.0, 0.0, 0.0, 0.0, 0.0, 0.0, 0.0, 0.0, 0.0, 0.0, 0.0, 0.0, 0.0, 0.0, 0.0, 0.0, 0.0, 0.0, 0.0, 0.0, 0.0, 0.0, 0.0, 0.0, 0.0, 0.0, 0.0, 0.0, 0.0, 0.0, 0.0, 0.0, 0.0, 0.0, 0.0, 0.0, 0.0, 0.0, 0.0, 0.0, 0.0, 0.0, 0.0, 0.0, 0.0, 0.0, 0.0, 0.0, 0.0, 0.0, 0.0, 0.0, 0.0, 0.0, 0.0, 0.0, 0.0, 0.0, 0.0, 0.0, 0.0, 0.0, 0.0, 0.0, 0.0, 0.0, 0.0, 0.0, 0.0, 0.0, 0.0, 0.0, 0.0, 0.0, 0.0, 0.0, 0.0, 0.0, 0.0, 0.0, 0.0, 0.0, 0.0, 0.0, 0.0, 0.0, 0.0, 0.0, 0.0, 0.0, 0.0, 0.0, 0.0, 0.0, 0.0, 0.0, 0.0, 0.0, 0.0, 0.0, 0.0, 0.0, 0.0, 0.0, 0.0, 0.0, 0.0, 0.0, 0.0, 0.0, 0.0, 0.0, 0.0, 0.0, 0.0, 0.0, 0.0, 0.0, 0.0, 0.0, 0.0, 0.0, 0.0, 0.0, 0.0, 0.0, 0.0, 0.0, 0.0, 0.0, 0.0, 0.0, 0.0, 0.0, 0.0, 0.0, 0.0, 0.0, 0.0, 0.0, 0.0, 0.0, 0.0, 0.0, 0.0, 0.0, 0.0, 0.0, 0.0, 0.0, 0.0, 0.0, 0.0, 0.0, 0.0, 0.0, 0.0, 0.0, 0.0, 0.0, 0.0, 0.0, 0.0, 0.0, 0.0, 0.0, 0.0, 0.0, 0.0, 0.0, 0.0, 0.0, 0.0, 0.0, 0.0, 0.0, 0.0, 0.0, 0.0, 0.0, 0.0, 0.0, 0.0, 0.0, 0.0, 0.0, 0.0, 0.0, 0.0, 0.0, 0.0, 0.0, 0.0, 0.0, 0.0, 0.0, 0.0, 0.0, 0.0, 0.0, 0.0, 0.0, 0.0, 0.0, 0.0, 0.0, 0.0, 0.0, 0.0, 0.0, 0.0, 0.0, 0.0, 0.0, 0.0, 0.0, 0.0, 0.0, 0.0, 0.0, 0.0, 0.0, 0.0, 0.0, 0.0, 0.0, 0.0, 0.0, 0.0, 0.0, 0.0, 0.0, 0.0, 0.0, 0.0, 0.0, 0.0, 0.0, 0.0, 0.0, 0.0, 0.0, 0.0, 0.0, 0.0, 0.0, 0.0, 0.0, 0.0, 0.0, 0.0, 0.0, 0.0, 0.0, 0.0, 0.0, 0.0, 0.0, 0.0, 0.0, 0.0, 0.0, 0.0, 0.0, 0.0, 0.0, 0.0, 0.0, 0.0, 0.0, 0.0, 0.0, 0.0, 0.0, 0.0, 0.0, 0.0, 0.0, 0.0, 0.0, 0.0, 0.0, 0.0, 0.0, 0.0, 0.0, 0.0, 0.0, 0.0, 0.0, 0.0, 0.0, 0.0, 0.0, 0.0, 0.0, 0.0, 0.0, 0.0, 0.0, 0.0, 0.0, 0.0, 0.0, 0.0, 0.0, 0.0, 0.0, 0.0, 0.0, 0.0, 0.0, 0.0, 0.0, 0.0, 0.0, 0.0, 0.0, 0.0, 0.0, 0.0, 0.0, 0.0, 0.0, 0.0, 0.0, 0.0, 0.0, 0.0, 0.0, 0.0, 0.0, 0.0, 0.0, 0.0, 0.0, 0.0, 0.0, 0.0, 0.0, 0.0, 0.0, 0.0, 0.0, 0.0, 0.0, 0.0, 0.0, 0.0, 0.0, 0.0, 0.0, 0.0, 0.0, 0.0, 0.0, 0.0, 0.0, 0.0, 0.0, 0.0, 0.0, 0.0, 0.0, 0.0, 0.0, 0.0, 0.0, 0.0, 0.0, 0.0, 0.0, 0.0, 0.0, 0.0, 0.0, 0.0, 0.0, 0.0, 0.0, 0.0, 0.0, 0.0, 0.0, 0.0, 0.0, 0.0, 0.0, 0.0, 0.0, 0.0, 0.0, 0.0, 0.0, 0.0, 0.0, 0.0, 0.0, 0.0, 0.0, 0.0, 0.0, 0.0, 0.0, 0.0, 0.0, 0.0, 0.0, 0.0, 0.0, 0.0, 0.0, 0.0, 0.0, 0.0, 0.0, 0.0, 0.0, 0.0, 0.0, 0.0, 0.0, 0.0, 0.0, 0.0, 0.0, 0.0, 0.0, 0.0, 0.0, 0.0, 0.0, 0.0, 0.0, 0.0, 0.0, 0.0, 0.0, 0.0, 0.0, 0.0, 0.0, 0.0, 0.0, 0.0, 0.0, 0.0, 0.0, 0.0, 0.0, 0.0, 0.0, 0.0, 0.0, 0.0, 0.0, 0.0, 0.0, 0.0, 0.0, 0.0, 0.0, 0.0, 0.0, 0.0, 0.0, 0.0, 0.0, 0.0, 0.0, 0.0, 0.0, 0.0, 0.0, 0.0, 0.0, 0.0, 0.0, 0.0, 0.0, 0.0, 0.0, 0.0, 0.0, 0.0, 0.0, 0.0, 0.0, 0.0, 0.0, 0.0, 0.0, 0.0, 0.0, 0.0, 0.0, 0.0, 0.0, 0.0, 0.0, 0.0, 0.0, 0.0, 0.0, 0.0, 0.0, 0.0, 0.0, 0.0, 0.0, 0.0, 0.0, 0.0, 0.0, 0.0, 0.0, 0.0, 0.0, 0.0, 0.0, 0.0, 0.0, 0.0, 0.0, 0.0, 0.0, 0.0, 0.0, 0.0, 0.0, 0.0, 0.0, 0.0, 0.0, 0.0, 0.0, 0.0, 0.0, 0.0, 0.0, 0.0, 0.0, 0.0, 0.0, 0.0, 0.0, 0.0, 0.0, 0.0, 0.0, 0.0, 0.0, 0.0, 0.0, 0.0, 0.0, 0.0, 0.0, 0.0, 0.0, 0.0, 0.0, 0.0, 0.0, 0.0, 0.0, 0.0, 0.0, 0.0, 0.0, 0.0, 0.0, 0.0, 0.0, 0.0, 0.0, 0.0, 0.0, 0.0, 0.0, 0.0, 0.0, 0.0, 0.0, 0.0, 0.0, 0.0, 0.0, 0.0, 0.0, 0.0, 0.0, 0.0, 0.0, 0.0, 0.0, 0.0, 0.0, 0.0, 0.0, 0.0, 0.0, 0.0, 0.0, 0.0, 0.0, 0.0, 0.0, 0.0, 0.0, 0.0, 0.0, 0.0, 0.0, 0.0, 0.0, 0.0, 0.0, 0.0, 0.0, 0.0, 0.0, 0.0, 0.0, 0.0, 0.0, 0.0, 0.0, 0.0, 0.0, 0.0, 0.0, 0.0, 0.0, 0.0, 0.0, 0.0, 0.0, 0.0, 0.0, 0.0, 0.0, 0.0, 0.0, 0.0, 0.0, 0.0, 0.0, 0.0, 0.0, 0.0, 0.0, 0.0, 0.0, 0.0, 0.0, 0.0, 0.0, 0.0, 0.3, 0.6537, 0.2, 0.6537, 0.2, 1.0, 0.3, 1.0, 0.4, 0.6537, 0.3, 0.6537, 0.3, 1.0, 0.4, 1.0, 0.5, 0.6537, 0.4, 0.6537, 0.4, 1.0, 0.5, 1.0, 0.6, 0.6537, 0.5, 0.6537, 0.5, 1.0, 0.6, 1.0, 0.7, 0.6537, 0.6, 0.6537, 0.6, 1.0, 0.7, 1.0, 0.8, 0.6537, 0.7, 0.6537, 0.7, 1.0, 0.8, 1.0, 0.1, 0.6537, -7.451e-08, 0.6537, -7.451e-08, 1.0, 0.1, 1.0, 0.9, 0.6537, 0.8, 0.6537, 0.8, 1.0, 0.9, 1.0, 1.0, 0.6537, 0.9, 0.6537, 0.9, 1.0, 1.0, 1.0, 0.2, 0.6537, 0.1, 0.6537, 0.1, 1.0, 0.2, 1.0, 0.3911, 0.4442, 0.25, 0.25, 0.25, 0.49, 0.25, 0.49, 0.25, 0.25, 0.1089, 0.4442, 0.1089, 0.4442, 0.25, 0.25, 0.02175, 0.3242, 0.02175, 0.3242, 0.25, 0.25, 0.02175, 0.1758, 0.02175, 0.1758, 0.25, 0.25, 0.1089, 0.05584, 0.1089, 0.05584, 0.25, 0.25, 0.25, 0.01, 0.25, 0.01, 0.25, 0.25, 0.3911, 0.05584, 0.3911, 0.05584, 0.25, 0.25, 0.4783, 0.1758, 0.4783, 0.1758, 0.25, 0.25, 0.4783, 0.3242, 0.4783, 0.3242, 0.25, 0.25, 0.3911, 0.4442, 0.9363, 0.0, 0.07302, 0.0, 0.07273, 0.0, 1.0, 0.0, 1.0, 0.0, 0.07273, 0.0, 0.05681, 0.0, 1.0, 0.0, 1.0, 0.0, 0.05681, 0.0, 0.06097, 0.0, 1.0, 0.0, 1.0, 0.0, 0.06097, 0.0, 0.04126, 0.0, 1.0, 0.0, 1.0, 0.0, 0.04126, 0.0, 0.03663, 0.0, 1.0, 0.0, 1.0, 0.0, 0.03663, 0.0, 0.03888, 0.0, 1.0, 0.0, 3.703e-09, 0.2179, 0.107, 0.2179, 0.1057, 1.0, 0.03097, 0.9398, 9.727e-10, 0.7945, 0.107, 0.2179, 0.8671, 0.2179, 0.8671, 1.0, 0.107, 1.0, 0.08221, 0.0, 0.01932, 0.01734, 0.03873, 0.0, 0.01932, 0.01734, 0.107, 0.2179, 3.703e-09, 0.2179, 0.8671, 1.711e-08, 0.9636, 0.02746, 1.0, 0.2179, 0.9636, 0.02746, 0.8657, 0.0, 0.9664, 0.0, 0.9664, 0.0, 0.03873, 0.0, 0.07302, 0.0, 0.9363, 0.0, 0.8657, 0.0, 0.08221, 0.0, 0.03873, 0.0, 0.9664, 0.0, 0.9363, 0.0, 1.0, 0.0, 0.07273, 0.0, 0.07302, 0.0, 1.0, 0.0, 1.0, 0.0, 0.05681, 0.0, 0.07273, 0.0, 1.0, 0.0, 1.0, 0.0, 0.06097, 0.0, 0.05681, 0.0, 1.0, 0.0, 1.0, 0.0, 0.04126, 0.0, 0.06097, 0.0, 1.0, 0.0, 1.0, 0.0, 0.03663, 0.0, 0.04126, 0.0, 1.0, 0.0, 1.0, 0.0, 0.03888, 0.0, 0.03663, 0.0, 3.703e-09, 0.2179, 9.727e-10, 0.7945, 0.03097, 0.9398, 0.1057, 1.0, 0.107, 0.2179, 0.107, 0.2179, 0.107, 1.0, 0.8671, 1.0, 0.8671, 0.2179, 0.08221, 0.0, 0.03873, 0.0, 0.01932, 0.01734, 0.01932, 0.01734, 3.703e-09, 0.2179, 0.107, 0.2179, 0.8671, 1.711e-08, 1.0, 0.2179, 0.9636, 0.02746, 0.9636, 0.02746, 0.9664, 0.0, 0.8657, 0.0, 0.9664, 0.0, 0.9363, 0.0, 0.07302, 0.0, 0.03873, 0.0, 0.8657, 0.0, 0.9664, 0.0, 0.03873, 0.0, 0.08221, 0.0, 0.1057, 1.0, 0.1057, 1.0, 0.03097, 0.9398, 0.03097, 0.9398, 0.05681, 0.0, 0.05681, 0.0, 0.06097, 0.0, 0.06097, 0.0, 0.03873, 0.0, 0.03873, 0.0, 0.07302, 0.0, 0.07302, 0.0, 1.0, 0.0, 1.0, 0.0, 1.0, 0.0, 1.0, 0.0, 0.03097, 0.9398, 0.03097, 0.9398, 9.727e-10, 0.7945, 9.727e-10, 0.7945, 0.9363, 0.0, 0.9363, 0.0, 0.9664, 0.0, 0.9664, 0.0, 0.03663, 0.0, 0.03663, 0.0, 0.03888, 0.0, 0.03888, 0.0, 1.0, 0.2179, 1.0, 0.2179, 1.0, 0.7945, 1.0, 0.7945, 1.0, 0.0, 1.0, 0.0, 1.0, 0.0, 1.0, 0.0, 0.9664, 0.0, 0.9664, 0.0, 0.9636, 0.02746, 0.9636, 0.02746, 1.0, 0.7945, 1.0, 0.7945, 0.9615, 0.9398, 0.9615, 0.9398, 0.06097, 0.0, 0.06097, 0.0, 0.04126, 0.0, 0.04126, 0.0, 0.01932, 0.01734, 0.01932, 0.01734, 0.03873, 0.0, 0.03873, 0.0, 1.0, 0.0, 1.0, 0.0, 1.0, 0.0, 1.0, 0.0, 0.9615, 0.9398, 0.9615, 0.9398, 0.8671, 1.0, 0.8671, 1.0, 0.9636, 0.02746, 0.9636, 0.02746, 1.0, 0.2179, 1.0, 0.2179, 0.07273, 0.0, 0.07273, 0.0, 0.05681, 0.0, 0.05681, 0.0, 0.07302, 0.0, 0.07302, 0.0, 0.07273, 0.0, 0.07273, 0.0, 1.0, 0.0, 1.0, 0.0, 1.0, 0.0, 1.0, 0.0, 1.0, 0.0, 1.0, 0.0, 0.9363, 0.0, 0.9363, 0.0, 0.04126, 0.0, 0.04126, 0.0, 0.03663, 0.0, 0.03663, 0.0, 9.727e-10, 0.7945, 9.727e-10, 0.7945, 3.703e-09, 0.2179, 3.703e-09, 0.2179, 1.0, 0.0, 1.0, 0.0, 1.0, 0.0, 1.0, 0.0, 0.8671, 1.0, 0.8671, 1.0, 0.107, 1.0, 0.107, 1.0, 3.703e-09, 0.2179, 3.703e-09, 0.2179, 0.01932, 0.01734, 0.01932, 0.01734, 0.0, 0.0, 0.0, 0.0, 0.0, 0.0, 0.0, 0.0, 0.0, 0.0, 0.0, 0.0, 0.0, 0.0, 0.8671, 0.2179, 0.8671, 1.0, 0.9615, 0.9398, 1.0, 0.7945, 1.0, 0.2179, 0.8671, 0.2179, 1.0, 0.2179, 1.0, 0.7945, 0.9615, 0.9398, 0.8671, 1.0, 0.0, 0.0, 0.0, 0.0, 0.0, 0.0, 0.0, 0.0, 0.0, 0.0, 0.0, 0.0, 0.0, 0.0, 0.0, 0.0, 0.0, 0.0, 0.0, 0.0, 0.0, 0.0, 0.0, 0.0, 0.0, 0.0, 0.0, 0.0, 0.0, 0.0, 0.0, 0.0, 0.0, 0.0, 0.0, 0.0, 0.0, 0.0, 0.0, 0.0, 0.0, 0.0, 0.0, 0.0, 0.0, 0.0, 0.0, 0.0, 0.0, 0.0, 0.0, 0.0, 0.0, 0.0, 0.0, 0.0, 0.0, 0.0, 0.0, 0.0, 0.0, 0.0, 0.0, 0.0, 0.0, 0.0, 0.0, 0.0, 0.0, 0.0, 0.0, 0.0, 0.0, 0.0, 0.0, 0.0, 0.0, 0.0, 0.0, 0.0, 0.0, 0.0, 0.0, 0.0, 0.0, 0.0, 0.0, 0.0, 0.0, 0.0, 0.0, 0.0, 0.0, 0.0, 0.0, 0.0, 0.0, 0.0, 0.0, 0.0, 0.0, 0.0, 0.0, 0.0, 0.0, 0.0, 0.0, 0.0, 0.0, 0.0, 0.0, 0.0, 0.0, 0.0, 0.0, 0.0, 0.0, 0.0, 0.0, 0.0, 0.0, 0.0, 0.0, 0.0, 0.0, 0.0, 0.0, 0.0, 0.0, 0.0, 0.0, 0.0, 0.0, 0.0, 0.0, 0.0, 0.0, 0.0, 0.0, 0.0, 0.0, 0.0, 0.0, 0.0, 0.0, 0.0, 0.0, 0.0, 0.0, 0.0, 0.0, 0.0, 0.0, 0.0, 0.0, 0.0, 0.0, 0.0, 0.0, 0.0, 0.0, 0.0, 0.0, 0.0, 0.0, 0.0, 0.0, 0.0, 0.0, 0.0, 0.0, 0.0, 0.0, 0.0, 0.0, 0.0, 0.0, 0.0, 0.0, 0.0, 0.0, 0.0, 0.0, 0.0, 0.0, 0.0, 0.0, 0.0, 0.0, 0.0, 0.0, 0.0, 0.0, 0.0, 0.0, 0.0, 0.0, 0.0, 0.0, 0.0, 0.0, 0.0, 0.0, 0.0, 0.0, 0.0, 0.0, 0.0, 0.0, 0.0, 0.0, 0.0, 0.0, 0.0, 0.0, 0.0, 0.0, 0.0, 0.0, 0.0, 0.0, 0.0, 0.0, 0.0, 0.0, 0.0, 0.0, 0.0, 0.0, 0.0, 0.0, 0.0, 0.0, 0.0, 0.0, 0.0, 0.0, 0.0, 0.0, 0.0, 0.0, 0.0, 0.0, 0.0, 0.0, 0.0, 0.0, 0.0, 0.0, 0.0, 0.0, 0.0, 0.0, 0.0, 0.0, 0.0, 0.0, 0.0, 0.0, 0.0, 0.0, 0.0, 0.0, 0.0, 0.0, 0.0, 0.0, 0.0, 0.0, 0.0, 0.0, 0.0, 0.0, 0.0, 0.0, 0.0, 0.0, 0.0, 0.0, 0.0, 0.0, 0.0, 0.0, 0.0, 0.0, 0.0, 0.0, 0.0, 0.0, 0.0, 0.0, 0.0, 0.0, 0.0, 0.0, 0.0, 0.0, 0.0, 0.0, 0.0, 0.0, 0.0, 0.0, 0.0, 0.0, 0.0, 0.0, 0.0, 0.0, 0.0, 0.0, 0.0, 0.0, 0.0, 0.0, 0.0, 0.0, 0.0, 0.0, 0.0, 0.0, 0.0, 0.0, 0.0, 0.0, 0.0, 0.0, 0.0, 0.0, 0.0, 0.0, 0.0, 0.0, 0.0, 0.0, 0.0, 0.0, 0.0, 0.0, 0.0, 0.0, 0.0, 0.0, 0.0, 0.0, 0.0, 0.0, 0.0, 0.0, 0.0, 0.0, 0.0, 0.0, 0.0, 0.0, 0.0, 0.0, 0.0, 0.0, 0.0, 0.0, 0.0, 0.0, 0.0, 0.0, 0.0, 0.0, 0.0, 0.0, 0.0, 0.0, 0.0, 0.0, 0.0, 0.0, 0.0, 0.0, 0.0, 0.0, 0.0, 0.0, 0.0, 0.0, 0.0, 0.0, 0.0, 0.0, 0.0, 0.0, 0.0, 0.0, 0.0, 0.0, 0.0, 0.0, 0.0, 0.0, 0.0, 0.0, 0.0, 0.0, 0.0, 0.0, 0.0, 0.0, 0.0, 0.0, 0.0, 0.0, 0.0, 0.0, 0.0, 0.0, 0.0, 0.0, 0.0, 0.0, 0.0, 0.0, 0.0, 0.0, 0.0, 0.0, 0.0, 0.0, 0.0, 0.0, 0.0, 0.0, 0.0, 0.0, 0.0, 0.0, 0.0, 0.0, 0.0, 0.0, 0.0, 0.0, 0.0, 0.0, 0.0, 0.0, 0.0, 0.0, 0.0, 0.0, 0.0, 0.0, 0.0, 0.0, 0.0, 0.0, 0.0, 0.0, 0.0, 0.0, 0.0, 0.0, 0.0, 0.0, 0.0, 0.0, 0.0, 0.0, 0.0, 0.0, 0.0, 0.0, 0.0, 0.0, 0.0, 0.0, 0.0, 0.0, 0.0, 0.0, 0.0, 0.0, 0.0, 0.0, 0.0, 0.0, 0.0, 0.0, 0.0, 0.0, 0.0, 0.0, 0.0, 0.0, 0.0, 0.0, 0.0, 0.0, 0.0, 0.0, 0.0, 0.0, 0.0, 0.0, 0.0, 0.0, 0.0, 0.0, 0.0, 0.0, 0.0, 0.0, 0.0, 0.0, 0.0, 0.0, 0.0, 0.0, 0.0, 0.0, 0.0, 0.0, 0.0, 0.0, 0.0, 0.0, 0.0, 0.0, 0.0, 0.0, 0.0, 0.0, 0.0, 0.0, 0.0, 0.0, 0.0, 0.0, 0.0, 0.0, 0.0, 0.0, 0.0, 0.0, 0.0, 0.0, 0.0, 0.0, 0.0, 0.0, 0.0, 0.0, 0.0, 0.0, 0.0, 0.0, 0.0, 0.0, 0.0, 0.0, 0.0, 0.0, 0.0, 0.0, 0.0, 0.0, 0.0, 0.0, 0.0, 0.0, 0.0, 0.0, 0.0, 0.0, 0.0, 0.0, 0.0, 0.0, 0.0, 0.0, 0.0, 0.0, 0.0, 0.0, 0.0, 0.0, 0.0, 0.0, 0.0, 0.0, 0.0, 0.0, 0.0, 0.0, 0.0, 0.0, 0.0, 0.0, 0.0, 0.0, 0.0, 0.0, 0.0, 0.0, 0.0, 0.0, 0.0, 0.0, 0.0, 0.0, 0.0, 0.0, 0.0, 0.0, 0.0, 0.0, 0.0, 0.0, 0.0, 0.0, 0.0, 0.0, 0.0, 0.0, 0.0, 0.0, 0.0, 0.0, 0.0, 0.0, 0.0, 0.0, 0.0, 0.0, 0.0, 0.0, 0.0, 0.0, 0.0, 0.0, 0.0, 0.0, 0.0, 0.0, 0.0, 0.0, 0.0, 0.0, 0.0, 0.0, 0.0, 0.0, 0.0, 0.0, 0.0, 0.0, 0.0, 0.0, 0.0, 0.0, 0.0, 0.0, 0.0, 0.0, 0.0, 0.0, 0.0, 0.0, 0.0, 0.0, 0.0, 0.0, 0.0, 0.0, 0.0, 0.0, 0.0, 0.0, 0.0, 0.0, 0.0, 0.0, 0.0, 0.0, 0.0, 0.0, 0.0, 0.0, 0.0, 0.0, 0.0, 0.0, 0.0, 0.0, 0.0, 0.0, 0.0, 0.0, 0.0, 0.0, 0.0, 0.0, 0.0, 0.0, 0.0, 0.0, 0.0, 0.0, 0.0, 0.0, 0.0, 0.0, 0.0, 0.0, 0.0, 0.0, 0.0, 0.0, 0.0, 0.0, 0.0, 0.0, 0.0, 0.0, 0.0, 0.0, 0.0, 0.0, 0.0, 0.0, 0.0, 0.0, 0.0, 0.0, 0.0, 0.0, 0.0, 0.0, 0.0, 0.0, 0.0, 0.0, 0.0, 0.0, 0.0, 0.0, 0.0, 0.0, 0.0, 0.0, 0.0, 0.0, 0.0, 0.0, 0.0, 0.0, 0.0, 0.0, 0.0, 0.0, 0.0, 0.0, 0.0])
me_armyofficercap_highpoly.materials.append(None)
me_armyofficercap_highpoly.update()

# ---- objects
ob_armyofficercap_highpoly = bpy.data.objects.new('ArmyOfficerCap_HIGHPOLY', me_armyofficercap_highpoly)

# ---- transforms, parenting, visibility, modifiers, constraints
ob_armyofficercap_highpoly.location = (0.0, 0.0, 0.0)
_m = ob_armyofficercap_highpoly.modifiers.new('Bevel', 'BEVEL')
_m.width = 0.001
_m.width_pct = 0.001
_m.limit_method = 'WEIGHT'
_m.offset_type = 'WIDTH'
_m = ob_armyofficercap_highpoly.modifiers.new('Subdivision', 'SUBSURF')
_m.levels = 3
_m.render_levels = 3

# ---- collection membership
scene.collection.objects.link(ob_armyofficercap_highpoly)

# ---- scene / render settings (as saved in the file)
scene.frame_start = 1; scene.frame_end = 250; scene.frame_set(1)
scene.render.engine = 'BLENDER_EEVEE_NEXT'
scene.eevee.ray_tracing_options.trace_max_roughness = 0.0
bpy.context.view_layer.update()

# ---- added for rendering (the .blend has no active camera and no usable light): camera, sun
cam_auto = bpy.data.cameras.new('AutoCamera')
cam_auto.lens = 50.0
cam_auto.sensor_width = 36.0
cam_auto.clip_end = 1000.0
ob_auto_camera = bpy.data.objects.new('AutoCamera', cam_auto)
scene.collection.objects.link(ob_auto_camera)
ob_auto_camera.location = (0.324793, -0.392412, 0.318363)
ob_auto_camera.rotation_euler = (1.09748, -7.21219e-08, 0.694738)
scene.camera = ob_auto_camera
light_auto_sun = bpy.data.lights.new('AutoSun', 'SUN')
light_auto_sun.energy = 3.0
light_auto_sun.angle = 0.0523599
ob_auto_sun = bpy.data.objects.new('AutoSun', light_auto_sun)
scene.collection.objects.link(ob_auto_sun)
ob_auto_sun.rotation_euler = (0.872665, 0.174533, 0.523599)
bpy.context.view_layer.update()

